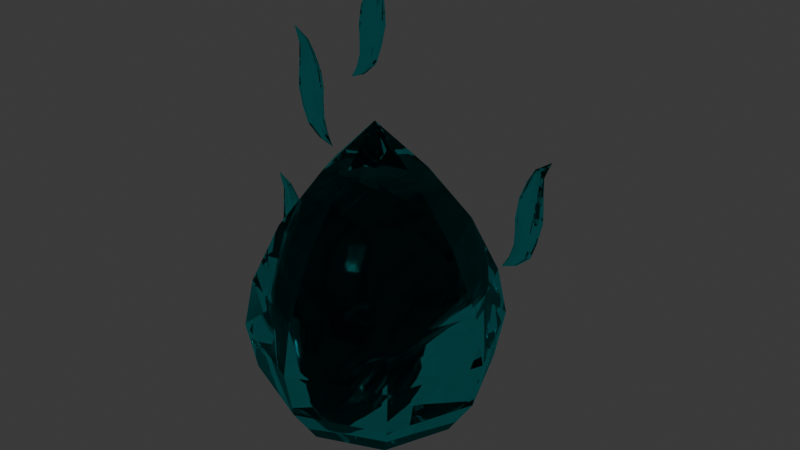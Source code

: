 # Source: Will-O-Wisp.blend  (saved by Blender 4.1.23; exported with 4.5.12 LTS)
import bpy
from mathutils import Matrix  # noqa: F401  (used for matrix-valued properties, if any)

bpy.ops.wm.read_factory_settings(use_empty=True)
scene = bpy.context.scene
scene.name = 'Scene'

# ---- collections
col_collection = bpy.data.collections.new('Collection'); scene.collection.children.link(col_collection)

# ---- materials (node trees are filled in below, after node groups)
mat_wisp = bpy.data.materials.new('Wisp')
mat_wisp.use_transparent_shadow = False
mat_material = bpy.data.materials.new('Material')
mat_material.alpha_threshold = 0.0
mat_material.use_transparent_shadow = False
mat_material.roughness = 0.5
mat_material.line_color = (0.0, 0.0, 0.0, 1.0)

# ---- material node trees
mat_wisp.use_nodes = True; mat_wisp.node_tree.nodes.clear()
_N = mat_wisp.node_tree.nodes; _L = mat_wisp.node_tree.links
n0 = _N.new('ShaderNodeOutputMaterial'); n0.name = 'Material Output'; n0.location = (300, 300)
n1 = _N.new('ShaderNodeBsdfGlass'); n1.name = 'Glass BSDF'; n1.location = (10, 300)
n1.inputs[0].default_value = (0.005244, 0.9902, 1.0, 1.0)
_L.new(n1.outputs[0], n0.inputs[0])
n0.is_active_output = True
mat_material.use_nodes = True; mat_material.node_tree.nodes.clear()
_N = mat_material.node_tree.nodes; _L = mat_material.node_tree.links
n0 = _N.new('ShaderNodeOutputMaterial'); n0.name = 'Material Output'; n0.location = (300, 300)
n1 = _N.new('ShaderNodeBsdfPrincipled'); n1.name = 'Principled BSDF'; n1.location = (10, 300)
n1.inputs[0].default_value = (0.02158, 0.02158, 0.02158, 1.0)
n1.inputs[1].default_value = 1.0
n1.inputs[2].default_value = 0.1697
n1.inputs[3].default_value = 1.45
_L.new(n1.outputs[0], n0.inputs[0])
n0.is_active_output = True

# ---- world
world_world = bpy.data.worlds.new('World'); scene.world = world_world
world_world.use_nodes = True; world_world.node_tree.nodes.clear()
_N = world_world.node_tree.nodes; _L = world_world.node_tree.links
n0 = _N.new('ShaderNodeOutputWorld'); n0.name = 'World Output'; n0.location = (300, 300)
n1 = _N.new('ShaderNodeBackground'); n1.name = 'Background'; n1.location = (10, 300)
n1.inputs[0].default_value = (0.05088, 0.05088, 0.05088, 1.0)
_L.new(n1.outputs[0], n0.inputs[0])
n0.is_active_output = True
world_world.color = (0.05088, 0.05088, 0.05088)
world_world.use_sun_shadow = False
world_world.sun_shadow_jitter_overblur = 0.0

# ---- meshes
me_sphere = bpy.data.meshes.new('Sphere')
me_sphere.from_pydata([(0.2706, 0.2706, 1.25), (0.5, 0.5, 0.8324), (0.6533, 0.6533, 0.3827), (0.7071, 0.7071, 0.0), (0.6533, 0.6533, -0.3827), (0.5, 0.5, -0.7071), (0.2706, 0.2706, -0.9239), (0.3827, 0.0, 1.25), (0.7071, 0.0, 0.8324), (0.9239, 0.0, 0.3827), (1.0, 0.0, 0.0), (0.9239, 0.0, -0.3827), (0.7071, 0.0, -0.7071), (0.3827, 0.0, -0.9239), (0.2706, -0.2706, 1.25), (0.5, -0.5, 0.8324), (0.6533, -0.6533, 0.3827), (0.7071, -0.7071, 0.0), (0.6533, -0.6533, -0.3827), (0.5, -0.5, -0.7071), (0.2706, -0.2706, -0.9239), (0.0, -0.3827, 1.25), (0.0, -0.7071, 0.8324), (0.0, -0.9239, 0.3827), (0.0, -1.0, 0.0), (0.0, -0.9239, -0.3827), (0.0, -0.7071, -0.7071), (0.0, -0.3827, -0.9239), (-0.2706, -0.2706, 1.25), (-0.5, -0.5, 0.8324), (-0.6533, -0.6533, 0.3827), (-0.7071, -0.7071, 0.0), (-0.6533, -0.6533, -0.3827), (-0.5, -0.5, -0.7071), (-0.2706, -0.2706, -0.9239), (-0.3827, 0.0, 1.25), (-0.7071, 0.0, 0.8324), (-0.9239, 0.0, 0.3827), (-1.0, 0.0, 0.0), (-0.9239, 0.0, -0.3827), (-0.7071, 0.0, -0.7071), (-0.3827, 0.0, -0.9239), (-0.2706, 0.2706, 1.25), (-0.5, 0.5, 0.8324), (-0.6533, 0.6533, 0.3827), (-0.7071, 0.7071, 0.0), (-0.6533, 0.6533, -0.3827), (-0.5, 0.5, -0.7071), (-0.2706, 0.2706, -0.9239), (0.0, 0.0, -1.0), (0.0, 0.0, 1.624), (0.0, 0.3827, 1.25), (0.0, 0.7071, 0.8324), (0.0, 0.9239, 0.3827), (0.0, 1.0, 0.0), (0.0, 0.9239, -0.3827), (0.0, 0.7071, -0.7071), (0.0, 0.3827, -0.9239)], [], [(56, 55, 4, 5), (54, 53, 2, 3), (52, 51, 0, 1), (57, 56, 5, 6), (55, 54, 3, 4), (53, 52, 1, 2), (51, 50, 0), (49, 57, 6), (6, 5, 12, 13), (4, 3, 10, 11), (2, 1, 8, 9), (0, 50, 7), (49, 6, 13), (5, 4, 11, 12), (3, 2, 9, 10), (1, 0, 7, 8), (9, 8, 15, 16), (7, 50, 14), (49, 13, 20), (12, 11, 18, 19), (10, 9, 16, 17), (8, 7, 14, 15), (13, 12, 19, 20), (11, 10, 17, 18), (49, 20, 27), (19, 18, 25, 26), (17, 16, 23, 24), (15, 14, 21, 22), (20, 19, 26, 27), (18, 17, 24, 25), (16, 15, 22, 23), (14, 50, 21), (22, 21, 28, 29), (27, 26, 33, 34), (25, 24, 31, 32), (23, 22, 29, 30), (21, 50, 28), (49, 27, 34), (26, 25, 32, 33), (24, 23, 30, 31), (34, 33, 40, 41), (32, 31, 38, 39), (30, 29, 36, 37), (28, 50, 35), (49, 34, 41), (33, 32, 39, 40), (31, 30, 37, 38), (29, 28, 35, 36), (35, 50, 42), (49, 41, 48), (40, 39, 46, 47), (38, 37, 44, 45), (36, 35, 42, 43), (41, 40, 47, 48), (39, 38, 45, 46), (37, 36, 43, 44), (47, 46, 55, 56), (45, 44, 53, 54), (43, 42, 51, 52), (48, 47, 56, 57), (46, 45, 54, 55), (44, 43, 52, 53), (42, 50, 51), (49, 48, 57)])
_uv = me_sphere.uv_layers.new(name='UVMap')
_uv.uv.foreach_set('vector', [0.75, 0.25, 0.75, 0.375, 0.625, 0.375, 0.625, 0.25, 0.75, 0.5, 0.75, 0.625, 0.625, 0.625, 0.625, 0.5, 0.75, 0.75, 0.75, 0.875, 0.625, 0.875, 0.625, 0.75, 0.75, 0.125, 0.75, 0.25, 0.625, 0.25, 0.625, 0.125, 0.75, 0.375, 0.75, 0.5, 0.625, 0.5, 0.625, 0.375, 0.75, 0.625, 0.75, 0.75, 0.625, 0.75, 0.625, 0.625, 0.75, 0.875, 0.6875, 1.0, 0.625, 0.875, 0.6875, 0.0, 0.75, 0.125, 0.625, 0.125, 0.625, 0.125, 0.625, 0.25, 0.5, 0.25, 0.5, 0.125, 0.625, 0.375, 0.625, 0.5, 0.5, 0.5, 0.5, 0.375, 0.625, 0.625, 0.625, 0.75, 0.5, 0.75, 0.5, 0.625, 0.625, 0.875, 0.5625, 1.0, 0.5, 0.875, 0.5625, 0.0, 0.625, 0.125, 0.5, 0.125, 0.625, 0.25, 0.625, 0.375, 0.5, 0.375, 0.5, 0.25, 0.625, 0.5, 0.625, 0.625, 0.5, 0.625, 0.5, 0.5, 0.625, 0.75, 0.625, 0.875, 0.5, 0.875, 0.5, 0.75, 0.5, 0.625, 0.5, 0.75, 0.375, 0.75, 0.375, 0.625, 0.5, 0.875, 0.4375, 1.0, 0.375, 0.875, 0.4375, 0.0, 0.5, 0.125, 0.375, 0.125, 0.5, 0.25, 0.5, 0.375, 0.375, 0.375, 0.375, 0.25, 0.5, 0.5, 0.5, 0.625, 0.375, 0.625, 0.375, 0.5, 0.5, 0.75, 0.5, 0.875, 0.375, 0.875, 0.375, 0.75, 0.5, 0.125, 0.5, 0.25, 0.375, 0.25, 0.375, 0.125, 0.5, 0.375, 0.5, 0.5, 0.375, 0.5, 0.375, 0.375, 0.3125, 0.0, 0.375, 0.125, 0.25, 0.125, 0.375, 0.25, 0.375, 0.375, 0.25, 0.375, 0.25, 0.25, 0.375, 0.5, 0.375, 0.625, 0.25, 0.625, 0.25, 0.5, 0.375, 0.75, 0.375, 0.875, 0.25, 0.875, 0.25, 0.75, 0.375, 0.125, 0.375, 0.25, 0.25, 0.25, 0.25, 0.125, 0.375, 0.375, 0.375, 0.5, 0.25, 0.5, 0.25, 0.375, 0.375, 0.625, 0.375, 0.75, 0.25, 0.75, 0.25, 0.625, 0.375, 0.875, 0.3125, 1.0, 0.25, 0.875, 0.25, 0.75, 0.25, 0.875, 0.125, 0.875, 0.125, 0.75, 0.25, 0.125, 0.25, 0.25, 0.125, 0.25, 0.125, 0.125, 0.25, 0.375, 0.25, 0.5, 0.125, 0.5, 0.125, 0.375, 0.25, 0.625, 0.25, 0.75, 0.125, 0.75, 0.125, 0.625, 0.25, 0.875, 0.1875, 1.0, 0.125, 0.875, 0.1875, 0.0, 0.25, 0.125, 0.125, 0.125, 0.25, 0.25, 0.25, 0.375, 0.125, 0.375, 0.125, 0.25, 0.25, 0.5, 0.25, 0.625, 0.125, 0.625, 0.125, 0.5, 0.125, 0.125, 0.125, 0.25, 0.0, 0.25, 0.0, 0.125, 0.125, 0.375, 0.125, 0.5, 0.0, 0.5, 0.0, 0.375, 0.125, 0.625, 0.125, 0.75, 0.0, 0.75, 0.0, 0.625, 0.125, 0.875, 0.0625, 1.0, 0.0, 0.875, 0.0625, 0.0, 0.125, 0.125, 0.0, 0.125, 0.125, 0.25, 0.125, 0.375, 0.0, 0.375, 0.0, 0.25, 0.125, 0.5, 0.125, 0.625, 0.0, 0.625, 0.0, 0.5, 0.125, 0.75, 0.125, 0.875, 0.0, 0.875, 0.0, 0.75, 1.0, 0.875, 0.9375, 1.0, 0.875, 0.875, 0.9375, 0.0, 1.0, 0.125, 0.875, 0.125, 1.0, 0.25, 1.0, 0.375, 0.875, 0.375, 0.875, 0.25, 1.0, 0.5, 1.0, 0.625, 0.875, 0.625, 0.875, 0.5, 1.0, 0.75, 1.0, 0.875, 0.875, 0.875, 0.875, 0.75, 1.0, 0.125, 1.0, 0.25, 0.875, 0.25, 0.875, 0.125, 1.0, 0.375, 1.0, 0.5, 0.875, 0.5, 0.875, 0.375, 1.0, 0.625, 1.0, 0.75, 0.875, 0.75, 0.875, 0.625, 0.875, 0.25, 0.875, 0.375, 0.75, 0.375, 0.75, 0.25, 0.875, 0.5, 0.875, 0.625, 0.75, 0.625, 0.75, 0.5, 0.875, 0.75, 0.875, 0.875, 0.75, 0.875, 0.75, 0.75, 0.875, 0.125, 0.875, 0.25, 0.75, 0.25, 0.75, 0.125, 0.875, 0.375, 0.875, 0.5, 0.75, 0.5, 0.75, 0.375, 0.875, 0.625, 0.875, 0.75, 0.75, 0.75, 0.75, 0.625, 0.875, 0.875, 0.8125, 1.0, 0.75, 0.875, 0.8125, 0.0, 0.875, 0.125, 0.75, 0.125])
me_sphere.materials.append(mat_wisp)
me_sphere.update()
me_sphere_001 = bpy.data.meshes.new('Sphere.001')
me_sphere_001.from_pydata([(0.7728, 0.2706, 1.192), (0.7074, 0.5, 0.7224), (0.6952, 0.6533, 0.3063), (0.7071, 0.7071, 0.0), (0.4231, 0.6533, -0.5116), (0.07724, 0.5, -0.9666), (-0.8162, 0.2706, -1.314), (0.8662, 0.0, 1.168), (0.8777, 0.0, 0.6769), (0.9531, 0.0, 0.2746), (1.0, 0.0, 0.0), (0.6558, 0.0, -0.565), (0.2588, 0.0, -1.005), (-0.7277, 0.0, -1.341), (0.7728, -0.2706, 1.192), (0.7074, -0.5, 0.7224), (0.6952, -0.6533, 0.3063), (0.7071, -0.7071, 0.0), (0.4231, -0.6533, -0.5116), (0.07724, -0.5, -0.9666), (-0.8162, -0.2706, -1.314), (0.5472, -0.3827, 1.25), (0.2961, -0.7071, 0.8324), (0.07253, -0.9239, 0.3827), (0.0, -1.0, 0.0), (-0.1386, -0.9239, -0.3827), (-0.3611, -0.7071, -0.8737), (-1.03, -0.3827, -1.25), (0.3216, -0.2706, 1.308), (-0.1152, -0.5, 0.9423), (-0.5501, -0.6533, 0.4591), (-0.7071, -0.7071, 0.0), (-0.7003, -0.6533, -0.2538), (-0.7995, -0.5, -0.7807), (-1.244, -0.2706, -1.186), (0.2282, 0.0, 1.332), (-0.2856, 0.0, 0.9878), (-0.808, 0.0, 0.4908), (-1.0, 0.0, 0.0), (-0.933, 0.0, -0.2004), (-0.9811, 0.0, -0.7422), (-1.332, 0.0, -1.16), (0.3216, 0.2706, 1.308), (-0.1152, 0.5, 0.9423), (-0.5501, 0.6533, 0.4591), (-0.7071, 0.7071, 0.0), (-0.7003, 0.6533, -0.2538), (-0.7995, 0.5, -0.7807), (-1.244, 0.2706, -1.186), (-1.856, 0.0, -1.502), (1.361, 0.0, 1.624), (0.5472, 0.3827, 1.25), (0.2961, 0.7071, 0.8324), (0.07253, 0.9239, 0.3827), (0.0, 1.0, 0.0), (-0.1386, 0.9239, -0.3827), (-0.3611, 0.7071, -0.8737), (-1.03, 0.3827, -1.25)], [], [(56, 55, 4, 5), (54, 53, 2, 3), (52, 51, 0, 1), (57, 56, 5, 6), (55, 54, 3, 4), (53, 52, 1, 2), (51, 50, 0), (49, 57, 6), (6, 5, 12, 13), (4, 3, 10, 11), (2, 1, 8, 9), (0, 50, 7), (49, 6, 13), (5, 4, 11, 12), (3, 2, 9, 10), (1, 0, 7, 8), (9, 8, 15, 16), (7, 50, 14), (49, 13, 20), (12, 11, 18, 19), (10, 9, 16, 17), (8, 7, 14, 15), (13, 12, 19, 20), (11, 10, 17, 18), (49, 20, 27), (19, 18, 25, 26), (17, 16, 23, 24), (15, 14, 21, 22), (20, 19, 26, 27), (18, 17, 24, 25), (16, 15, 22, 23), (14, 50, 21), (22, 21, 28, 29), (27, 26, 33, 34), (25, 24, 31, 32), (23, 22, 29, 30), (21, 50, 28), (49, 27, 34), (26, 25, 32, 33), (24, 23, 30, 31), (34, 33, 40, 41), (32, 31, 38, 39), (30, 29, 36, 37), (28, 50, 35), (49, 34, 41), (33, 32, 39, 40), (31, 30, 37, 38), (29, 28, 35, 36), (35, 50, 42), (49, 41, 48), (40, 39, 46, 47), (38, 37, 44, 45), (36, 35, 42, 43), (41, 40, 47, 48), (39, 38, 45, 46), (37, 36, 43, 44), (47, 46, 55, 56), (45, 44, 53, 54), (43, 42, 51, 52), (48, 47, 56, 57), (46, 45, 54, 55), (44, 43, 52, 53), (42, 50, 51), (49, 48, 57)])
_uv = me_sphere_001.uv_layers.new(name='UVMap')
_uv.uv.foreach_set('vector', [0.75, 0.25, 0.75, 0.375, 0.625, 0.375, 0.625, 0.25, 0.75, 0.5, 0.75, 0.625, 0.625, 0.625, 0.625, 0.5, 0.75, 0.75, 0.75, 0.875, 0.625, 0.875, 0.625, 0.75, 0.75, 0.125, 0.75, 0.25, 0.625, 0.25, 0.625, 0.125, 0.75, 0.375, 0.75, 0.5, 0.625, 0.5, 0.625, 0.375, 0.75, 0.625, 0.75, 0.75, 0.625, 0.75, 0.625, 0.625, 0.75, 0.875, 0.6875, 1.0, 0.625, 0.875, 0.6875, 0.0, 0.75, 0.125, 0.625, 0.125, 0.625, 0.125, 0.625, 0.25, 0.5, 0.25, 0.5, 0.125, 0.625, 0.375, 0.625, 0.5, 0.5, 0.5, 0.5, 0.375, 0.625, 0.625, 0.625, 0.75, 0.5, 0.75, 0.5, 0.625, 0.625, 0.875, 0.5625, 1.0, 0.5, 0.875, 0.5625, 0.0, 0.625, 0.125, 0.5, 0.125, 0.625, 0.25, 0.625, 0.375, 0.5, 0.375, 0.5, 0.25, 0.625, 0.5, 0.625, 0.625, 0.5, 0.625, 0.5, 0.5, 0.625, 0.75, 0.625, 0.875, 0.5, 0.875, 0.5, 0.75, 0.5, 0.625, 0.5, 0.75, 0.375, 0.75, 0.375, 0.625, 0.5, 0.875, 0.4375, 1.0, 0.375, 0.875, 0.4375, 0.0, 0.5, 0.125, 0.375, 0.125, 0.5, 0.25, 0.5, 0.375, 0.375, 0.375, 0.375, 0.25, 0.5, 0.5, 0.5, 0.625, 0.375, 0.625, 0.375, 0.5, 0.5, 0.75, 0.5, 0.875, 0.375, 0.875, 0.375, 0.75, 0.5, 0.125, 0.5, 0.25, 0.375, 0.25, 0.375, 0.125, 0.5, 0.375, 0.5, 0.5, 0.375, 0.5, 0.375, 0.375, 0.3125, 0.0, 0.375, 0.125, 0.25, 0.125, 0.375, 0.25, 0.375, 0.375, 0.25, 0.375, 0.25, 0.25, 0.375, 0.5, 0.375, 0.625, 0.25, 0.625, 0.25, 0.5, 0.375, 0.75, 0.375, 0.875, 0.25, 0.875, 0.25, 0.75, 0.375, 0.125, 0.375, 0.25, 0.25, 0.25, 0.25, 0.125, 0.375, 0.375, 0.375, 0.5, 0.25, 0.5, 0.25, 0.375, 0.375, 0.625, 0.375, 0.75, 0.25, 0.75, 0.25, 0.625, 0.375, 0.875, 0.3125, 1.0, 0.25, 0.875, 0.25, 0.75, 0.25, 0.875, 0.125, 0.875, 0.125, 0.75, 0.25, 0.125, 0.25, 0.25, 0.125, 0.25, 0.125, 0.125, 0.25, 0.375, 0.25, 0.5, 0.125, 0.5, 0.125, 0.375, 0.25, 0.625, 0.25, 0.75, 0.125, 0.75, 0.125, 0.625, 0.25, 0.875, 0.1875, 1.0, 0.125, 0.875, 0.1875, 0.0, 0.25, 0.125, 0.125, 0.125, 0.25, 0.25, 0.25, 0.375, 0.125, 0.375, 0.125, 0.25, 0.25, 0.5, 0.25, 0.625, 0.125, 0.625, 0.125, 0.5, 0.125, 0.125, 0.125, 0.25, 0.0, 0.25, 0.0, 0.125, 0.125, 0.375, 0.125, 0.5, 0.0, 0.5, 0.0, 0.375, 0.125, 0.625, 0.125, 0.75, 0.0, 0.75, 0.0, 0.625, 0.125, 0.875, 0.0625, 1.0, 0.0, 0.875, 0.0625, 0.0, 0.125, 0.125, 0.0, 0.125, 0.125, 0.25, 0.125, 0.375, 0.0, 0.375, 0.0, 0.25, 0.125, 0.5, 0.125, 0.625, 0.0, 0.625, 0.0, 0.5, 0.125, 0.75, 0.125, 0.875, 0.0, 0.875, 0.0, 0.75, 1.0, 0.875, 0.9375, 1.0, 0.875, 0.875, 0.9375, 0.0, 1.0, 0.125, 0.875, 0.125, 1.0, 0.25, 1.0, 0.375, 0.875, 0.375, 0.875, 0.25, 1.0, 0.5, 1.0, 0.625, 0.875, 0.625, 0.875, 0.5, 1.0, 0.75, 1.0, 0.875, 0.875, 0.875, 0.875, 0.75, 1.0, 0.125, 1.0, 0.25, 0.875, 0.25, 0.875, 0.125, 1.0, 0.375, 1.0, 0.5, 0.875, 0.5, 0.875, 0.375, 1.0, 0.625, 1.0, 0.75, 0.875, 0.75, 0.875, 0.625, 0.875, 0.25, 0.875, 0.375, 0.75, 0.375, 0.75, 0.25, 0.875, 0.5, 0.875, 0.625, 0.75, 0.625, 0.75, 0.5, 0.875, 0.75, 0.875, 0.875, 0.75, 0.875, 0.75, 0.75, 0.875, 0.125, 0.875, 0.25, 0.75, 0.25, 0.75, 0.125, 0.875, 0.375, 0.875, 0.5, 0.75, 0.5, 0.75, 0.375, 0.875, 0.625, 0.875, 0.75, 0.75, 0.75, 0.75, 0.625, 0.875, 0.875, 0.8125, 1.0, 0.75, 0.875, 0.8125, 0.0, 0.875, 0.125, 0.75, 0.125])
me_sphere_001.materials.append(mat_wisp)
me_sphere_001.update()
me_sphere_002 = bpy.data.meshes.new('Sphere.002')
me_sphere_002.from_pydata([(0.7728, 0.2706, 1.192), (0.7074, 0.5, 0.7224), (0.6952, 0.6533, 0.3063), (0.7071, 0.7071, 0.0), (0.4231, 0.6533, -0.5116), (0.07724, 0.5, -0.9666), (-0.8162, 0.2706, -1.314), (0.8662, 0.0, 1.168), (0.8777, 0.0, 0.6769), (0.9531, 0.0, 0.2746), (1.0, 0.0, 0.0), (0.6558, 0.0, -0.565), (0.2588, 0.0, -1.005), (-0.7277, 0.0, -1.341), (0.7728, -0.2706, 1.192), (0.7074, -0.5, 0.7224), (0.6952, -0.6533, 0.3063), (0.7071, -0.7071, 0.0), (0.4231, -0.6533, -0.5116), (0.07724, -0.5, -0.9666), (-0.8162, -0.2706, -1.314), (0.5472, -0.3827, 1.25), (0.2961, -0.7071, 0.8324), (0.07253, -0.9239, 0.3827), (0.0, -1.0, 0.0), (-0.1386, -0.9239, -0.3827), (-0.3611, -0.7071, -0.8737), (-1.03, -0.3827, -1.25), (0.3216, -0.2706, 1.308), (-0.1152, -0.5, 0.9423), (-0.5501, -0.6533, 0.4591), (-0.7071, -0.7071, 0.0), (-0.7003, -0.6533, -0.2538), (-0.7995, -0.5, -0.7807), (-1.244, -0.2706, -1.186), (0.2282, 0.0, 1.332), (-0.2856, 0.0, 0.9878), (-0.808, 0.0, 0.4908), (-1.0, 0.0, 0.0), (-0.933, 0.0, -0.2004), (-0.9811, 0.0, -0.7422), (-1.332, 0.0, -1.16), (0.3216, 0.2706, 1.308), (-0.1152, 0.5, 0.9423), (-0.5501, 0.6533, 0.4591), (-0.7071, 0.7071, 0.0), (-0.7003, 0.6533, -0.2538), (-0.7995, 0.5, -0.7807), (-1.244, 0.2706, -1.186), (-1.856, 0.0, -1.502), (1.361, 0.0, 1.624), (0.5472, 0.3827, 1.25), (0.2961, 0.7071, 0.8324), (0.07253, 0.9239, 0.3827), (0.0, 1.0, 0.0), (-0.1386, 0.9239, -0.3827), (-0.3611, 0.7071, -0.8737), (-1.03, 0.3827, -1.25)], [], [(56, 55, 4, 5), (54, 53, 2, 3), (52, 51, 0, 1), (57, 56, 5, 6), (55, 54, 3, 4), (53, 52, 1, 2), (51, 50, 0), (49, 57, 6), (6, 5, 12, 13), (4, 3, 10, 11), (2, 1, 8, 9), (0, 50, 7), (49, 6, 13), (5, 4, 11, 12), (3, 2, 9, 10), (1, 0, 7, 8), (9, 8, 15, 16), (7, 50, 14), (49, 13, 20), (12, 11, 18, 19), (10, 9, 16, 17), (8, 7, 14, 15), (13, 12, 19, 20), (11, 10, 17, 18), (49, 20, 27), (19, 18, 25, 26), (17, 16, 23, 24), (15, 14, 21, 22), (20, 19, 26, 27), (18, 17, 24, 25), (16, 15, 22, 23), (14, 50, 21), (22, 21, 28, 29), (27, 26, 33, 34), (25, 24, 31, 32), (23, 22, 29, 30), (21, 50, 28), (49, 27, 34), (26, 25, 32, 33), (24, 23, 30, 31), (34, 33, 40, 41), (32, 31, 38, 39), (30, 29, 36, 37), (28, 50, 35), (49, 34, 41), (33, 32, 39, 40), (31, 30, 37, 38), (29, 28, 35, 36), (35, 50, 42), (49, 41, 48), (40, 39, 46, 47), (38, 37, 44, 45), (36, 35, 42, 43), (41, 40, 47, 48), (39, 38, 45, 46), (37, 36, 43, 44), (47, 46, 55, 56), (45, 44, 53, 54), (43, 42, 51, 52), (48, 47, 56, 57), (46, 45, 54, 55), (44, 43, 52, 53), (42, 50, 51), (49, 48, 57)])
_uv = me_sphere_002.uv_layers.new(name='UVMap')
_uv.uv.foreach_set('vector', [0.75, 0.25, 0.75, 0.375, 0.625, 0.375, 0.625, 0.25, 0.75, 0.5, 0.75, 0.625, 0.625, 0.625, 0.625, 0.5, 0.75, 0.75, 0.75, 0.875, 0.625, 0.875, 0.625, 0.75, 0.75, 0.125, 0.75, 0.25, 0.625, 0.25, 0.625, 0.125, 0.75, 0.375, 0.75, 0.5, 0.625, 0.5, 0.625, 0.375, 0.75, 0.625, 0.75, 0.75, 0.625, 0.75, 0.625, 0.625, 0.75, 0.875, 0.6875, 1.0, 0.625, 0.875, 0.6875, 0.0, 0.75, 0.125, 0.625, 0.125, 0.625, 0.125, 0.625, 0.25, 0.5, 0.25, 0.5, 0.125, 0.625, 0.375, 0.625, 0.5, 0.5, 0.5, 0.5, 0.375, 0.625, 0.625, 0.625, 0.75, 0.5, 0.75, 0.5, 0.625, 0.625, 0.875, 0.5625, 1.0, 0.5, 0.875, 0.5625, 0.0, 0.625, 0.125, 0.5, 0.125, 0.625, 0.25, 0.625, 0.375, 0.5, 0.375, 0.5, 0.25, 0.625, 0.5, 0.625, 0.625, 0.5, 0.625, 0.5, 0.5, 0.625, 0.75, 0.625, 0.875, 0.5, 0.875, 0.5, 0.75, 0.5, 0.625, 0.5, 0.75, 0.375, 0.75, 0.375, 0.625, 0.5, 0.875, 0.4375, 1.0, 0.375, 0.875, 0.4375, 0.0, 0.5, 0.125, 0.375, 0.125, 0.5, 0.25, 0.5, 0.375, 0.375, 0.375, 0.375, 0.25, 0.5, 0.5, 0.5, 0.625, 0.375, 0.625, 0.375, 0.5, 0.5, 0.75, 0.5, 0.875, 0.375, 0.875, 0.375, 0.75, 0.5, 0.125, 0.5, 0.25, 0.375, 0.25, 0.375, 0.125, 0.5, 0.375, 0.5, 0.5, 0.375, 0.5, 0.375, 0.375, 0.3125, 0.0, 0.375, 0.125, 0.25, 0.125, 0.375, 0.25, 0.375, 0.375, 0.25, 0.375, 0.25, 0.25, 0.375, 0.5, 0.375, 0.625, 0.25, 0.625, 0.25, 0.5, 0.375, 0.75, 0.375, 0.875, 0.25, 0.875, 0.25, 0.75, 0.375, 0.125, 0.375, 0.25, 0.25, 0.25, 0.25, 0.125, 0.375, 0.375, 0.375, 0.5, 0.25, 0.5, 0.25, 0.375, 0.375, 0.625, 0.375, 0.75, 0.25, 0.75, 0.25, 0.625, 0.375, 0.875, 0.3125, 1.0, 0.25, 0.875, 0.25, 0.75, 0.25, 0.875, 0.125, 0.875, 0.125, 0.75, 0.25, 0.125, 0.25, 0.25, 0.125, 0.25, 0.125, 0.125, 0.25, 0.375, 0.25, 0.5, 0.125, 0.5, 0.125, 0.375, 0.25, 0.625, 0.25, 0.75, 0.125, 0.75, 0.125, 0.625, 0.25, 0.875, 0.1875, 1.0, 0.125, 0.875, 0.1875, 0.0, 0.25, 0.125, 0.125, 0.125, 0.25, 0.25, 0.25, 0.375, 0.125, 0.375, 0.125, 0.25, 0.25, 0.5, 0.25, 0.625, 0.125, 0.625, 0.125, 0.5, 0.125, 0.125, 0.125, 0.25, 0.0, 0.25, 0.0, 0.125, 0.125, 0.375, 0.125, 0.5, 0.0, 0.5, 0.0, 0.375, 0.125, 0.625, 0.125, 0.75, 0.0, 0.75, 0.0, 0.625, 0.125, 0.875, 0.0625, 1.0, 0.0, 0.875, 0.0625, 0.0, 0.125, 0.125, 0.0, 0.125, 0.125, 0.25, 0.125, 0.375, 0.0, 0.375, 0.0, 0.25, 0.125, 0.5, 0.125, 0.625, 0.0, 0.625, 0.0, 0.5, 0.125, 0.75, 0.125, 0.875, 0.0, 0.875, 0.0, 0.75, 1.0, 0.875, 0.9375, 1.0, 0.875, 0.875, 0.9375, 0.0, 1.0, 0.125, 0.875, 0.125, 1.0, 0.25, 1.0, 0.375, 0.875, 0.375, 0.875, 0.25, 1.0, 0.5, 1.0, 0.625, 0.875, 0.625, 0.875, 0.5, 1.0, 0.75, 1.0, 0.875, 0.875, 0.875, 0.875, 0.75, 1.0, 0.125, 1.0, 0.25, 0.875, 0.25, 0.875, 0.125, 1.0, 0.375, 1.0, 0.5, 0.875, 0.5, 0.875, 0.375, 1.0, 0.625, 1.0, 0.75, 0.875, 0.75, 0.875, 0.625, 0.875, 0.25, 0.875, 0.375, 0.75, 0.375, 0.75, 0.25, 0.875, 0.5, 0.875, 0.625, 0.75, 0.625, 0.75, 0.5, 0.875, 0.75, 0.875, 0.875, 0.75, 0.875, 0.75, 0.75, 0.875, 0.125, 0.875, 0.25, 0.75, 0.25, 0.75, 0.125, 0.875, 0.375, 0.875, 0.5, 0.75, 0.5, 0.75, 0.375, 0.875, 0.625, 0.875, 0.75, 0.75, 0.75, 0.75, 0.625, 0.875, 0.875, 0.8125, 1.0, 0.75, 0.875, 0.8125, 0.0, 0.875, 0.125, 0.75, 0.125])
me_sphere_002.materials.append(mat_wisp)
me_sphere_002.update()
me_sphere_003 = bpy.data.meshes.new('Sphere.003')
me_sphere_003.from_pydata([(0.7728, 0.2706, 1.192), (0.7074, 0.5, 0.7224), (0.6952, 0.6533, 0.3063), (0.7071, 0.7071, 0.0), (0.4231, 0.6533, -0.5116), (0.07724, 0.5, -0.9666), (-0.8162, 0.2706, -1.314), (0.8662, 0.0, 1.168), (0.8777, 0.0, 0.6769), (0.9531, 0.0, 0.2746), (1.0, 0.0, 0.0), (0.6558, 0.0, -0.565), (0.2588, 0.0, -1.005), (-0.7277, 0.0, -1.341), (0.7728, -0.2706, 1.192), (0.7074, -0.5, 0.7224), (0.6952, -0.6533, 0.3063), (0.7071, -0.7071, 0.0), (0.4231, -0.6533, -0.5116), (0.07724, -0.5, -0.9666), (-0.8162, -0.2706, -1.314), (0.5472, -0.3827, 1.25), (0.2961, -0.7071, 0.8324), (0.07253, -0.9239, 0.3827), (0.0, -1.0, 0.0), (-0.1386, -0.9239, -0.3827), (-0.3611, -0.7071, -0.8737), (-1.03, -0.3827, -1.25), (0.3216, -0.2706, 1.308), (-0.1152, -0.5, 0.9423), (-0.5501, -0.6533, 0.4591), (-0.7071, -0.7071, 0.0), (-0.7003, -0.6533, -0.2538), (-0.7995, -0.5, -0.7807), (-1.244, -0.2706, -1.186), (0.2282, 0.0, 1.332), (-0.2856, 0.0, 0.9878), (-0.808, 0.0, 0.4908), (-1.0, 0.0, 0.0), (-0.933, 0.0, -0.2004), (-0.9811, 0.0, -0.7422), (-1.332, 0.0, -1.16), (0.3216, 0.2706, 1.308), (-0.1152, 0.5, 0.9423), (-0.5501, 0.6533, 0.4591), (-0.7071, 0.7071, 0.0), (-0.7003, 0.6533, -0.2538), (-0.7995, 0.5, -0.7807), (-1.244, 0.2706, -1.186), (-1.856, 0.0, -1.502), (1.361, 0.0, 1.624), (0.5472, 0.3827, 1.25), (0.2961, 0.7071, 0.8324), (0.07253, 0.9239, 0.3827), (0.0, 1.0, 0.0), (-0.1386, 0.9239, -0.3827), (-0.3611, 0.7071, -0.8737), (-1.03, 0.3827, -1.25)], [], [(56, 55, 4, 5), (54, 53, 2, 3), (52, 51, 0, 1), (57, 56, 5, 6), (55, 54, 3, 4), (53, 52, 1, 2), (51, 50, 0), (49, 57, 6), (6, 5, 12, 13), (4, 3, 10, 11), (2, 1, 8, 9), (0, 50, 7), (49, 6, 13), (5, 4, 11, 12), (3, 2, 9, 10), (1, 0, 7, 8), (9, 8, 15, 16), (7, 50, 14), (49, 13, 20), (12, 11, 18, 19), (10, 9, 16, 17), (8, 7, 14, 15), (13, 12, 19, 20), (11, 10, 17, 18), (49, 20, 27), (19, 18, 25, 26), (17, 16, 23, 24), (15, 14, 21, 22), (20, 19, 26, 27), (18, 17, 24, 25), (16, 15, 22, 23), (14, 50, 21), (22, 21, 28, 29), (27, 26, 33, 34), (25, 24, 31, 32), (23, 22, 29, 30), (21, 50, 28), (49, 27, 34), (26, 25, 32, 33), (24, 23, 30, 31), (34, 33, 40, 41), (32, 31, 38, 39), (30, 29, 36, 37), (28, 50, 35), (49, 34, 41), (33, 32, 39, 40), (31, 30, 37, 38), (29, 28, 35, 36), (35, 50, 42), (49, 41, 48), (40, 39, 46, 47), (38, 37, 44, 45), (36, 35, 42, 43), (41, 40, 47, 48), (39, 38, 45, 46), (37, 36, 43, 44), (47, 46, 55, 56), (45, 44, 53, 54), (43, 42, 51, 52), (48, 47, 56, 57), (46, 45, 54, 55), (44, 43, 52, 53), (42, 50, 51), (49, 48, 57)])
_uv = me_sphere_003.uv_layers.new(name='UVMap')
_uv.uv.foreach_set('vector', [0.75, 0.25, 0.75, 0.375, 0.625, 0.375, 0.625, 0.25, 0.75, 0.5, 0.75, 0.625, 0.625, 0.625, 0.625, 0.5, 0.75, 0.75, 0.75, 0.875, 0.625, 0.875, 0.625, 0.75, 0.75, 0.125, 0.75, 0.25, 0.625, 0.25, 0.625, 0.125, 0.75, 0.375, 0.75, 0.5, 0.625, 0.5, 0.625, 0.375, 0.75, 0.625, 0.75, 0.75, 0.625, 0.75, 0.625, 0.625, 0.75, 0.875, 0.6875, 1.0, 0.625, 0.875, 0.6875, 0.0, 0.75, 0.125, 0.625, 0.125, 0.625, 0.125, 0.625, 0.25, 0.5, 0.25, 0.5, 0.125, 0.625, 0.375, 0.625, 0.5, 0.5, 0.5, 0.5, 0.375, 0.625, 0.625, 0.625, 0.75, 0.5, 0.75, 0.5, 0.625, 0.625, 0.875, 0.5625, 1.0, 0.5, 0.875, 0.5625, 0.0, 0.625, 0.125, 0.5, 0.125, 0.625, 0.25, 0.625, 0.375, 0.5, 0.375, 0.5, 0.25, 0.625, 0.5, 0.625, 0.625, 0.5, 0.625, 0.5, 0.5, 0.625, 0.75, 0.625, 0.875, 0.5, 0.875, 0.5, 0.75, 0.5, 0.625, 0.5, 0.75, 0.375, 0.75, 0.375, 0.625, 0.5, 0.875, 0.4375, 1.0, 0.375, 0.875, 0.4375, 0.0, 0.5, 0.125, 0.375, 0.125, 0.5, 0.25, 0.5, 0.375, 0.375, 0.375, 0.375, 0.25, 0.5, 0.5, 0.5, 0.625, 0.375, 0.625, 0.375, 0.5, 0.5, 0.75, 0.5, 0.875, 0.375, 0.875, 0.375, 0.75, 0.5, 0.125, 0.5, 0.25, 0.375, 0.25, 0.375, 0.125, 0.5, 0.375, 0.5, 0.5, 0.375, 0.5, 0.375, 0.375, 0.3125, 0.0, 0.375, 0.125, 0.25, 0.125, 0.375, 0.25, 0.375, 0.375, 0.25, 0.375, 0.25, 0.25, 0.375, 0.5, 0.375, 0.625, 0.25, 0.625, 0.25, 0.5, 0.375, 0.75, 0.375, 0.875, 0.25, 0.875, 0.25, 0.75, 0.375, 0.125, 0.375, 0.25, 0.25, 0.25, 0.25, 0.125, 0.375, 0.375, 0.375, 0.5, 0.25, 0.5, 0.25, 0.375, 0.375, 0.625, 0.375, 0.75, 0.25, 0.75, 0.25, 0.625, 0.375, 0.875, 0.3125, 1.0, 0.25, 0.875, 0.25, 0.75, 0.25, 0.875, 0.125, 0.875, 0.125, 0.75, 0.25, 0.125, 0.25, 0.25, 0.125, 0.25, 0.125, 0.125, 0.25, 0.375, 0.25, 0.5, 0.125, 0.5, 0.125, 0.375, 0.25, 0.625, 0.25, 0.75, 0.125, 0.75, 0.125, 0.625, 0.25, 0.875, 0.1875, 1.0, 0.125, 0.875, 0.1875, 0.0, 0.25, 0.125, 0.125, 0.125, 0.25, 0.25, 0.25, 0.375, 0.125, 0.375, 0.125, 0.25, 0.25, 0.5, 0.25, 0.625, 0.125, 0.625, 0.125, 0.5, 0.125, 0.125, 0.125, 0.25, 0.0, 0.25, 0.0, 0.125, 0.125, 0.375, 0.125, 0.5, 0.0, 0.5, 0.0, 0.375, 0.125, 0.625, 0.125, 0.75, 0.0, 0.75, 0.0, 0.625, 0.125, 0.875, 0.0625, 1.0, 0.0, 0.875, 0.0625, 0.0, 0.125, 0.125, 0.0, 0.125, 0.125, 0.25, 0.125, 0.375, 0.0, 0.375, 0.0, 0.25, 0.125, 0.5, 0.125, 0.625, 0.0, 0.625, 0.0, 0.5, 0.125, 0.75, 0.125, 0.875, 0.0, 0.875, 0.0, 0.75, 1.0, 0.875, 0.9375, 1.0, 0.875, 0.875, 0.9375, 0.0, 1.0, 0.125, 0.875, 0.125, 1.0, 0.25, 1.0, 0.375, 0.875, 0.375, 0.875, 0.25, 1.0, 0.5, 1.0, 0.625, 0.875, 0.625, 0.875, 0.5, 1.0, 0.75, 1.0, 0.875, 0.875, 0.875, 0.875, 0.75, 1.0, 0.125, 1.0, 0.25, 0.875, 0.25, 0.875, 0.125, 1.0, 0.375, 1.0, 0.5, 0.875, 0.5, 0.875, 0.375, 1.0, 0.625, 1.0, 0.75, 0.875, 0.75, 0.875, 0.625, 0.875, 0.25, 0.875, 0.375, 0.75, 0.375, 0.75, 0.25, 0.875, 0.5, 0.875, 0.625, 0.75, 0.625, 0.75, 0.5, 0.875, 0.75, 0.875, 0.875, 0.75, 0.875, 0.75, 0.75, 0.875, 0.125, 0.875, 0.25, 0.75, 0.25, 0.75, 0.125, 0.875, 0.375, 0.875, 0.5, 0.75, 0.5, 0.75, 0.375, 0.875, 0.625, 0.875, 0.75, 0.75, 0.75, 0.75, 0.625, 0.875, 0.875, 0.8125, 1.0, 0.75, 0.875, 0.8125, 0.0, 0.875, 0.125, 0.75, 0.125])
me_sphere_003.materials.append(mat_wisp)
me_sphere_003.update()
me_sphere_004 = bpy.data.meshes.new('Sphere.004')
me_sphere_004.from_pydata([(0.7728, 0.2706, 1.192), (0.7074, 0.5, 0.7224), (0.6952, 0.6533, 0.3063), (0.7071, 0.7071, 0.0), (0.4231, 0.6533, -0.5116), (0.07724, 0.5, -0.9666), (-0.8162, 0.2706, -1.314), (0.8662, 0.0, 1.168), (0.8777, 0.0, 0.6769), (0.9531, 0.0, 0.2746), (1.0, 0.0, 0.0), (0.6558, 0.0, -0.565), (0.2588, 0.0, -1.005), (-0.7277, 0.0, -1.341), (0.7728, -0.2706, 1.192), (0.7074, -0.5, 0.7224), (0.6952, -0.6533, 0.3063), (0.7071, -0.7071, 0.0), (0.4231, -0.6533, -0.5116), (0.07724, -0.5, -0.9666), (-0.8162, -0.2706, -1.314), (0.5472, -0.3827, 1.25), (0.2961, -0.7071, 0.8324), (0.07253, -0.9239, 0.3827), (0.0, -1.0, 0.0), (-0.1386, -0.9239, -0.3827), (-0.3611, -0.7071, -0.8737), (-1.03, -0.3827, -1.25), (0.3216, -0.2706, 1.308), (-0.1152, -0.5, 0.9423), (-0.5501, -0.6533, 0.4591), (-0.7071, -0.7071, 0.0), (-0.7003, -0.6533, -0.2538), (-0.7995, -0.5, -0.7807), (-1.244, -0.2706, -1.186), (0.2282, 0.0, 1.332), (-0.2856, 0.0, 0.9878), (-0.808, 0.0, 0.4908), (-1.0, 0.0, 0.0), (-0.933, 0.0, -0.2004), (-0.9811, 0.0, -0.7422), (-1.332, 0.0, -1.16), (0.3216, 0.2706, 1.308), (-0.1152, 0.5, 0.9423), (-0.5501, 0.6533, 0.4591), (-0.7071, 0.7071, 0.0), (-0.7003, 0.6533, -0.2538), (-0.7995, 0.5, -0.7807), (-1.244, 0.2706, -1.186), (-1.856, 0.0, -1.502), (1.361, 0.0, 1.624), (0.5472, 0.3827, 1.25), (0.2961, 0.7071, 0.8324), (0.07253, 0.9239, 0.3827), (0.0, 1.0, 0.0), (-0.1386, 0.9239, -0.3827), (-0.3611, 0.7071, -0.8737), (-1.03, 0.3827, -1.25)], [], [(56, 55, 4, 5), (54, 53, 2, 3), (52, 51, 0, 1), (57, 56, 5, 6), (55, 54, 3, 4), (53, 52, 1, 2), (51, 50, 0), (49, 57, 6), (6, 5, 12, 13), (4, 3, 10, 11), (2, 1, 8, 9), (0, 50, 7), (49, 6, 13), (5, 4, 11, 12), (3, 2, 9, 10), (1, 0, 7, 8), (9, 8, 15, 16), (7, 50, 14), (49, 13, 20), (12, 11, 18, 19), (10, 9, 16, 17), (8, 7, 14, 15), (13, 12, 19, 20), (11, 10, 17, 18), (49, 20, 27), (19, 18, 25, 26), (17, 16, 23, 24), (15, 14, 21, 22), (20, 19, 26, 27), (18, 17, 24, 25), (16, 15, 22, 23), (14, 50, 21), (22, 21, 28, 29), (27, 26, 33, 34), (25, 24, 31, 32), (23, 22, 29, 30), (21, 50, 28), (49, 27, 34), (26, 25, 32, 33), (24, 23, 30, 31), (34, 33, 40, 41), (32, 31, 38, 39), (30, 29, 36, 37), (28, 50, 35), (49, 34, 41), (33, 32, 39, 40), (31, 30, 37, 38), (29, 28, 35, 36), (35, 50, 42), (49, 41, 48), (40, 39, 46, 47), (38, 37, 44, 45), (36, 35, 42, 43), (41, 40, 47, 48), (39, 38, 45, 46), (37, 36, 43, 44), (47, 46, 55, 56), (45, 44, 53, 54), (43, 42, 51, 52), (48, 47, 56, 57), (46, 45, 54, 55), (44, 43, 52, 53), (42, 50, 51), (49, 48, 57)])
_uv = me_sphere_004.uv_layers.new(name='UVMap')
_uv.uv.foreach_set('vector', [0.75, 0.25, 0.75, 0.375, 0.625, 0.375, 0.625, 0.25, 0.75, 0.5, 0.75, 0.625, 0.625, 0.625, 0.625, 0.5, 0.75, 0.75, 0.75, 0.875, 0.625, 0.875, 0.625, 0.75, 0.75, 0.125, 0.75, 0.25, 0.625, 0.25, 0.625, 0.125, 0.75, 0.375, 0.75, 0.5, 0.625, 0.5, 0.625, 0.375, 0.75, 0.625, 0.75, 0.75, 0.625, 0.75, 0.625, 0.625, 0.75, 0.875, 0.6875, 1.0, 0.625, 0.875, 0.6875, 0.0, 0.75, 0.125, 0.625, 0.125, 0.625, 0.125, 0.625, 0.25, 0.5, 0.25, 0.5, 0.125, 0.625, 0.375, 0.625, 0.5, 0.5, 0.5, 0.5, 0.375, 0.625, 0.625, 0.625, 0.75, 0.5, 0.75, 0.5, 0.625, 0.625, 0.875, 0.5625, 1.0, 0.5, 0.875, 0.5625, 0.0, 0.625, 0.125, 0.5, 0.125, 0.625, 0.25, 0.625, 0.375, 0.5, 0.375, 0.5, 0.25, 0.625, 0.5, 0.625, 0.625, 0.5, 0.625, 0.5, 0.5, 0.625, 0.75, 0.625, 0.875, 0.5, 0.875, 0.5, 0.75, 0.5, 0.625, 0.5, 0.75, 0.375, 0.75, 0.375, 0.625, 0.5, 0.875, 0.4375, 1.0, 0.375, 0.875, 0.4375, 0.0, 0.5, 0.125, 0.375, 0.125, 0.5, 0.25, 0.5, 0.375, 0.375, 0.375, 0.375, 0.25, 0.5, 0.5, 0.5, 0.625, 0.375, 0.625, 0.375, 0.5, 0.5, 0.75, 0.5, 0.875, 0.375, 0.875, 0.375, 0.75, 0.5, 0.125, 0.5, 0.25, 0.375, 0.25, 0.375, 0.125, 0.5, 0.375, 0.5, 0.5, 0.375, 0.5, 0.375, 0.375, 0.3125, 0.0, 0.375, 0.125, 0.25, 0.125, 0.375, 0.25, 0.375, 0.375, 0.25, 0.375, 0.25, 0.25, 0.375, 0.5, 0.375, 0.625, 0.25, 0.625, 0.25, 0.5, 0.375, 0.75, 0.375, 0.875, 0.25, 0.875, 0.25, 0.75, 0.375, 0.125, 0.375, 0.25, 0.25, 0.25, 0.25, 0.125, 0.375, 0.375, 0.375, 0.5, 0.25, 0.5, 0.25, 0.375, 0.375, 0.625, 0.375, 0.75, 0.25, 0.75, 0.25, 0.625, 0.375, 0.875, 0.3125, 1.0, 0.25, 0.875, 0.25, 0.75, 0.25, 0.875, 0.125, 0.875, 0.125, 0.75, 0.25, 0.125, 0.25, 0.25, 0.125, 0.25, 0.125, 0.125, 0.25, 0.375, 0.25, 0.5, 0.125, 0.5, 0.125, 0.375, 0.25, 0.625, 0.25, 0.75, 0.125, 0.75, 0.125, 0.625, 0.25, 0.875, 0.1875, 1.0, 0.125, 0.875, 0.1875, 0.0, 0.25, 0.125, 0.125, 0.125, 0.25, 0.25, 0.25, 0.375, 0.125, 0.375, 0.125, 0.25, 0.25, 0.5, 0.25, 0.625, 0.125, 0.625, 0.125, 0.5, 0.125, 0.125, 0.125, 0.25, 0.0, 0.25, 0.0, 0.125, 0.125, 0.375, 0.125, 0.5, 0.0, 0.5, 0.0, 0.375, 0.125, 0.625, 0.125, 0.75, 0.0, 0.75, 0.0, 0.625, 0.125, 0.875, 0.0625, 1.0, 0.0, 0.875, 0.0625, 0.0, 0.125, 0.125, 0.0, 0.125, 0.125, 0.25, 0.125, 0.375, 0.0, 0.375, 0.0, 0.25, 0.125, 0.5, 0.125, 0.625, 0.0, 0.625, 0.0, 0.5, 0.125, 0.75, 0.125, 0.875, 0.0, 0.875, 0.0, 0.75, 1.0, 0.875, 0.9375, 1.0, 0.875, 0.875, 0.9375, 0.0, 1.0, 0.125, 0.875, 0.125, 1.0, 0.25, 1.0, 0.375, 0.875, 0.375, 0.875, 0.25, 1.0, 0.5, 1.0, 0.625, 0.875, 0.625, 0.875, 0.5, 1.0, 0.75, 1.0, 0.875, 0.875, 0.875, 0.875, 0.75, 1.0, 0.125, 1.0, 0.25, 0.875, 0.25, 0.875, 0.125, 1.0, 0.375, 1.0, 0.5, 0.875, 0.5, 0.875, 0.375, 1.0, 0.625, 1.0, 0.75, 0.875, 0.75, 0.875, 0.625, 0.875, 0.25, 0.875, 0.375, 0.75, 0.375, 0.75, 0.25, 0.875, 0.5, 0.875, 0.625, 0.75, 0.625, 0.75, 0.5, 0.875, 0.75, 0.875, 0.875, 0.75, 0.875, 0.75, 0.75, 0.875, 0.125, 0.875, 0.25, 0.75, 0.25, 0.75, 0.125, 0.875, 0.375, 0.875, 0.5, 0.75, 0.5, 0.75, 0.375, 0.875, 0.625, 0.875, 0.75, 0.75, 0.75, 0.75, 0.625, 0.875, 0.875, 0.8125, 1.0, 0.75, 0.875, 0.8125, 0.0, 0.875, 0.125, 0.75, 0.125])
me_sphere_004.materials.append(mat_wisp)
me_sphere_004.update()
me_cube_005 = bpy.data.meshes.new('Cube.005')
me_cube_005.from_pydata([(-0.5205, 0.1837, -0.979), (-0.4321, 0.5821, -1.078), (0.0, 1.012, -1.132), (0.0, 0.1981, -0.9696), (-0.4954, 0.2168, -1.099), (-0.4089, 0.4914, -1.198), (0.0, 0.9846, -1.32), (0.0, 0.2786, -1.108), (-0.4067, 0.3903, -1.21), (-0.433, 0.4624, -1.227), (0.0, 0.9419, -1.355), (0.0, 0.803, -1.217), (-0.1183, 0.9761, -1.125), (-0.1146, 0.1859, -0.9516), (-0.1121, 0.9601, -1.315), (-0.1042, 0.2508, -1.086), (-0.1156, 0.9139, -1.35), (-0.1062, 0.7614, -1.217), (-0.288, 0.7687, -1.117), (-0.3064, 0.6989, -1.268), (-0.2956, 0.6519, -1.288), (-0.4221, 0.1659, -0.9401), (-0.4141, 0.2156, -1.097), (-0.2386, 0.5843, -1.226), (-0.279, 0.1875, -0.9565), (-0.2504, 0.2459, -1.089), (-0.1416, 0.73, -1.22), (-0.1824, 0.9311, -1.125), (-0.1757, 0.9049, -1.303), (-0.1741, 0.8715, -1.338), (0.0, 0.1225, -0.9201), (0.0, 1.007, -0.9973), (-0.2299, 0.8588, -1.125), (-0.2396, 0.8001, -1.285), (-0.2264, 0.7628, -1.305), (-0.3505, 0.1767, -0.9483), (-0.3294, 0.2368, -1.093), (-0.1896, 0.6577, -1.222), (-0.22, 0.8744, -1.0), (-0.3619, 0.1076, -0.8828), (-0.5137, 0.3237, -1.023), (-0.4859, 0.3468, -1.148), (-0.4204, 0.4292, -1.215), (0.0, 0.9093, -1.286), (-0.114, 0.8542, -1.284), (-0.278, 0.6203, -1.261), (-0.1658, 0.8132, -1.286), (-0.5468, 0.2958, -0.9283), (-0.2182, 0.7288, -1.27), (-0.0573, 0.192, -0.9606), (-0.04843, 0.2677, -1.097), (-0.05505, 0.7897, -1.217), (-0.05913, 0.9999, -1.129), (-0.05603, 0.9761, -1.317), (-0.05842, 0.9291, -1.353), (-0.05933, 0.1182, -0.9072), (-0.05644, 0.9987, -0.9949), (-0.05859, 0.8839, -1.285), (-0.3379, 0.692, -1.104), (-0.3604, 0.6203, -1.245), (-0.3442, 0.5709, -1.274), (-0.4617, 0.1642, -0.9512), (-0.452, 0.2135, -1.096), (-0.3009, 0.5114, -1.222), (-0.4865, 0.104, -0.8737), (-0.3184, 0.5387, -1.246), (-0.3824, 0.6252, -1.091), (-0.384, 0.5871, -1.233), (-0.371, 0.5434, -1.262), (-0.3787, 0.4796, -1.238), (-0.5029, 0.175, -0.9604), (-0.4708, 0.2117, -1.097), (-0.3657, 0.4513, -1.219), (-0.5286, 0.1055, -0.8765), (-0.2772, 0.797, -1.004), (-0.2884, 0.1131, -0.8956), (-0.1157, 0.114, -0.8942), (-0.3751, 0.6637, -0.9875), (-0.4181, 0.593, -0.9891), (-0.1099, 0.9769, -0.9926), (-0.1735, 0.9318, -0.9898), (-0.5492, 0.1121, -0.8911), (-0.4354, 0.1021, -0.8701), (-0.3433, 0.7171, -0.9947), (0.0, 0.9882, -1.003), (-0.1983, 0.8661, -1.003), (-0.04585, 0.9826, -0.9977), (-0.2534, 0.79, -1.006), (-0.3497, 0.6558, -0.9903), (-0.0911, 0.9666, -0.9953), (-0.1543, 0.9206, -0.9925), (-0.3183, 0.7083, -0.9975), (-0.03475, 1.014, -1.014), (-0.005625, 1.018, -1.016), (-0.01827, 1.015, -1.122), (-0.03632, 1.011, -1.121), (-0.1678, 0.9472, -1.009), (-0.1267, 0.9764, -1.01), (-0.1381, 0.9682, -1.117), (-0.1617, 0.9517, -1.117), (-0.3415, 0.7256, -1.014), (-0.2933, 0.7854, -1.023), (-0.3052, 0.7537, -1.105), (-0.3282, 0.7167, -1.099), (-0.2207, 0.8922, -1.017), (-0.1899, 0.928, -1.011), (-0.1974, 0.9159, -1.117), (-0.2161, 0.8859, -1.117), (-0.2759, 0.8088, -1.023), (-0.2378, 0.8649, -1.023), (-0.2496, 0.8371, -1.114), (-0.2666, 0.8098, -1.112), (-0.1008, 0.9917, -1.012), (-0.07279, 1.003, -1.013), (-0.0785, 0.9985, -1.119), (-0.09604, 0.9915, -1.118), (-0.375, 0.6741, -1.009), (-0.3589, 0.7016, -1.013), (-0.3584, 0.6711, -1.091), (-0.3683, 0.654, -1.088), (-0.4169, 0.6056, -0.9968), (-0.3921, 0.6537, -1.0), (-0.3993, 0.6154, -1.079), (-0.4243, 0.5965, -1.073), (0.0, 0.9549, -1.094), (-0.1726, 0.8329, -1.094), (-0.02012, 0.9494, -1.089), (-0.2277, 0.7567, -1.098), (-0.324, 0.6226, -1.082), (-0.3633, 0.5605, -1.083), (-0.06537, 0.9333, -1.087), (-0.1286, 0.8874, -1.084), (-0.2926, 0.6751, -1.089), (0.0, 0.2104, -0.9047), (-0.3143, 0.214, -0.89), (-0.4465, 0.2844, -0.9082), (-0.05601, 0.2199, -0.8979), (-0.4062, 0.2048, -0.8851), (-0.4388, 0.2031, -0.8861), (-0.2502, 0.2225, -0.8962), (-0.108, 0.2218, -0.8939), (-0.3883, 0.5834, -0.9883), (-0.4476, 0.2059, -0.8923), (-0.373, 0.2071, -0.8841), (-0.1097, 0.9717, -0.9896), (-0.1654, 0.9322, -0.9872), (-0.1545, 0.9258, -0.9887), (-0.09926, 0.966, -0.9912), (-0.05815, 0.9933, -0.992), (-0.09977, 0.9763, -0.9902), (-0.09068, 0.9713, -0.9915), (-0.05259, 0.9849, -0.9935), (-0.3414, 0.7118, -0.9913), (-0.3685, 0.6663, -0.9852), (-0.3517, 0.6611, -0.987), (-0.3249, 0.706, -0.9931), (-0.1725, 0.9262, -0.9876), (-0.2129, 0.8763, -0.9964), (-0.1997, 0.8713, -0.9982), (-0.1609, 0.9194, -0.9892), (-0.004345, 1.002, -0.9945), (-0.04903, 0.9955, -0.9929), (-0.04361, 0.9872, -0.9936), (-0.004411, 0.992, -0.998), (-0.2185, 0.8691, -0.9973), (-0.27, 0.7995, -1.001), (-0.2551, 0.7951, -1.002), (-0.2052, 0.864, -0.999), (-0.2757, 0.792, -1.0), (-0.3359, 0.7191, -0.9923), (-0.3198, 0.7135, -0.994), (-0.2609, 0.7876, -1.002), (-0.3731, 0.6585, -0.9843), (-0.4114, 0.5955, -0.9859), (-0.3904, 0.5887, -0.9848), (-0.3561, 0.6532, -0.9868)], [], [(73, 81, 0, 70), (70, 0, 4, 71), (47, 78, 1, 40), (92, 93, 94, 95), (40, 1, 5, 41), (52, 2, 6, 53), (57, 43, 11, 51), (53, 6, 10, 54), (71, 4, 8, 72), (41, 5, 9, 42), (50, 15, 17, 51), (28, 14, 16, 29), (46, 44, 17, 26), (27, 12, 14, 28), (96, 97, 98, 99), (49, 13, 15, 50), (55, 76, 13, 49), (100, 101, 102, 103), (58, 18, 19, 59), (65, 45, 23, 63), (59, 19, 20, 60), (36, 22, 23, 37), (35, 21, 22, 36), (39, 82, 21, 35), (76, 75, 24, 13), (13, 24, 25, 15), (15, 25, 26, 17), (104, 105, 106, 107), (32, 27, 28, 33), (48, 46, 26, 37), (33, 28, 29, 34), (19, 33, 34, 20), (45, 48, 37, 23), (18, 32, 33, 19), (108, 109, 110, 111), (75, 39, 35, 24), (24, 35, 36, 25), (25, 36, 37, 26), (20, 34, 48, 45), (34, 29, 46, 48), (60, 20, 45, 65), (29, 16, 44, 46), (4, 41, 42, 8), (54, 10, 43, 57), (0, 40, 41, 4), (81, 47, 40, 0), (16, 54, 57, 44), (30, 55, 49, 3), (3, 49, 50, 7), (7, 50, 51, 11), (14, 53, 54, 16), (44, 57, 51, 17), (12, 52, 53, 14), (112, 113, 114, 115), (68, 60, 65, 69), (67, 59, 60, 68), (69, 65, 63, 72), (66, 58, 59, 67), (116, 117, 118, 119), (22, 62, 63, 23), (21, 61, 62, 22), (82, 64, 61, 21), (120, 121, 122, 123), (1, 66, 67, 5), (42, 69, 72, 8), (5, 67, 68, 9), (9, 68, 69, 42), (62, 71, 72, 63), (61, 70, 71, 62), (64, 73, 70, 61), (144, 145, 146, 147), (148, 149, 150, 151), (152, 153, 154, 155), (156, 157, 158, 159), (160, 161, 162, 163), (164, 165, 166, 167), (168, 169, 170, 171), (172, 173, 174, 175), (56, 31, 93, 92), (31, 2, 94, 93), (2, 52, 95, 94), (52, 56, 92, 95), (80, 79, 97, 96), (79, 12, 98, 97), (12, 27, 99, 98), (27, 80, 96, 99), (83, 74, 101, 100), (74, 18, 102, 101), (18, 58, 103, 102), (58, 83, 100, 103), (38, 80, 105, 104), (80, 27, 106, 105), (27, 32, 107, 106), (32, 38, 104, 107), (74, 38, 109, 108), (38, 32, 110, 109), (32, 18, 111, 110), (18, 74, 108, 111), (79, 56, 113, 112), (56, 52, 114, 113), (52, 12, 115, 114), (12, 79, 112, 115), (77, 83, 117, 116), (83, 58, 118, 117), (58, 66, 119, 118), (66, 77, 116, 119), (78, 77, 121, 120), (77, 66, 122, 121), (66, 1, 123, 122), (1, 78, 120, 123), (91, 88, 128, 132), (87, 91, 132, 127), (90, 85, 125, 131), (88, 141, 129, 128), (86, 89, 130, 126), (85, 87, 127, 125), (84, 86, 126, 124), (89, 90, 131, 130), (82, 39, 134, 143), (75, 76, 140, 139), (39, 75, 139, 134), (81, 73, 138, 142), (76, 55, 136, 140), (47, 81, 142, 135), (78, 47, 135, 141), (64, 82, 143, 137), (55, 30, 133, 136), (73, 64, 137, 138), (124, 126, 136, 133), (126, 130, 140, 136), (130, 131, 139, 140), (131, 125, 134, 139), (125, 127, 143, 134), (127, 132, 137, 143), (132, 128, 138, 137), (128, 129, 142, 138), (135, 142, 129, 141), (79, 80, 145, 144), (80, 90, 146, 145), (90, 89, 147, 146), (89, 79, 144, 147), (56, 79, 149, 148), (79, 89, 150, 149), (89, 86, 151, 150), (86, 56, 148, 151), (83, 77, 153, 152), (77, 88, 154, 153), (88, 91, 155, 154), (91, 83, 152, 155), (80, 38, 157, 156), (38, 85, 158, 157), (85, 90, 159, 158), (90, 80, 156, 159), (31, 56, 161, 160), (56, 86, 162, 161), (86, 84, 163, 162), (84, 31, 160, 163), (38, 74, 165, 164), (74, 87, 166, 165), (87, 85, 167, 166), (85, 38, 164, 167), (74, 83, 169, 168), (83, 91, 170, 169), (91, 87, 171, 170), (87, 74, 168, 171), (77, 78, 173, 172), (78, 141, 174, 173), (141, 88, 175, 174), (88, 77, 172, 175)])
_uv = me_cube_005.uv_layers.new(name='UVMap')
_uv.uv.foreach_set('vector', [0.375, 0.9607, 0.375, 1.0, 0.375, 1.0, 0.375, 0.9607, 0.375, 0.9607, 0.375, 1.0, 0.375, 1.0, 0.375, 0.9607, 0.375, 0.1249, 0.375, 0.25, 0.375, 0.25, 0.375, 0.1229, 0.375, 0.3652, 0.375, 0.3717, 0.375, 0.3719, 0.375, 0.3651, 0.375, 0.1229, 0.375, 0.25, 0.375, 0.25, 0.375, 0.1233, 0.375, 0.362, 0.375, 0.375, 0.375, 0.375, 0.375, 0.362, 0.237, 0.625, 0.25, 0.625, 0.25, 0.75, 0.237, 0.75, 0.375, 0.362, 0.375, 0.375, 0.375, 0.375, 0.375, 0.362, 0.375, 0.9607, 0.375, 1.0, 0.375, 1.0, 0.375, 0.9607, 0.375, 0.1233, 0.375, 0.25, 0.375, 0.25, 0.375, 0.125, 0.375, 0.888, 0.375, 0.901, 0.375, 0.901, 0.375, 0.888, 0.375, 0.343, 0.375, 0.349, 0.375, 0.349, 0.375, 0.343, 0.2137, 0.625, 0.224, 0.625, 0.224, 0.75, 0.2093, 0.75, 0.375, 0.3343, 0.375, 0.349, 0.375, 0.349, 0.375, 0.343, 0.375, 0.337, 0.375, 0.3463, 0.375, 0.3463, 0.375, 0.337, 0.375, 0.888, 0.375, 0.901, 0.375, 0.901, 0.375, 0.888, 0.375, 0.888, 0.375, 0.901, 0.375, 0.901, 0.375, 0.888, 0.375, 0.3039, 0.375, 0.316, 0.375, 0.3217, 0.375, 0.3068, 0.375, 0.3047, 0.375, 0.3253, 0.375, 0.3232, 0.375, 0.3028, 0.1778, 0.625, 0.1947, 0.625, 0.1947, 0.75, 0.1778, 0.75, 0.375, 0.3028, 0.375, 0.3232, 0.375, 0.3197, 0.375, 0.3028, 0.375, 0.923, 0.375, 0.9303, 0.375, 0.9303, 0.375, 0.923, 0.375, 0.923, 0.375, 0.9303, 0.375, 0.9303, 0.375, 0.923, 0.375, 0.923, 0.375, 0.9303, 0.375, 0.9303, 0.375, 0.923, 0.375, 0.901, 0.375, 0.9157, 0.375, 0.9157, 0.375, 0.901, 0.375, 0.901, 0.375, 0.9157, 0.375, 0.9157, 0.375, 0.901, 0.375, 0.901, 0.375, 0.9157, 0.375, 0.9157, 0.375, 0.901, 0.375, 0.3287, 0.375, 0.333, 0.375, 0.3335, 0.375, 0.3308, 0.375, 0.3305, 0.375, 0.3343, 0.375, 0.343, 0.375, 0.3329, 0.202, 0.625, 0.2137, 0.625, 0.2093, 0.75, 0.202, 0.75, 0.375, 0.3329, 0.375, 0.343, 0.375, 0.343, 0.375, 0.327, 0.375, 0.3232, 0.375, 0.3329, 0.375, 0.327, 0.375, 0.3197, 0.1947, 0.625, 0.202, 0.625, 0.202, 0.75, 0.1947, 0.75, 0.375, 0.3253, 0.375, 0.3305, 0.375, 0.3329, 0.375, 0.3232, 0.375, 0.3196, 0.375, 0.3261, 0.375, 0.3291, 0.375, 0.3252, 0.375, 0.9157, 0.375, 0.923, 0.375, 0.923, 0.375, 0.9157, 0.375, 0.9157, 0.375, 0.923, 0.375, 0.923, 0.375, 0.9157, 0.375, 0.9157, 0.375, 0.923, 0.375, 0.923, 0.375, 0.9157, 0.1947, 0.5, 0.202, 0.5, 0.202, 0.625, 0.1947, 0.625, 0.202, 0.5, 0.218, 0.5, 0.2137, 0.625, 0.202, 0.625, 0.1778, 0.5, 0.1947, 0.5, 0.1947, 0.625, 0.1778, 0.625, 0.218, 0.5, 0.224, 0.5, 0.224, 0.625, 0.2137, 0.625, 0.375, 0.0, 0.375, 0.1233, 0.375, 0.125, 0.375, 0.0, 0.237, 0.5, 0.25, 0.5, 0.25, 0.625, 0.237, 0.625, 0.375, 0.0, 0.375, 0.1229, 0.375, 0.1233, 0.375, 0.0, 0.375, 0.0, 0.375, 0.1249, 0.375, 0.1229, 0.375, 0.0, 0.224, 0.5, 0.237, 0.5, 0.237, 0.625, 0.224, 0.625, 0.375, 0.875, 0.375, 0.888, 0.375, 0.888, 0.375, 0.875, 0.375, 0.875, 0.375, 0.888, 0.375, 0.888, 0.375, 0.875, 0.375, 0.875, 0.375, 0.888, 0.375, 0.888, 0.375, 0.875, 0.375, 0.349, 0.375, 0.362, 0.375, 0.362, 0.375, 0.349, 0.224, 0.625, 0.237, 0.625, 0.237, 0.75, 0.224, 0.75, 0.375, 0.349, 0.375, 0.362, 0.375, 0.362, 0.375, 0.349, 0.375, 0.3522, 0.375, 0.3588, 0.375, 0.359, 0.375, 0.352, 0.1643, 0.5, 0.1778, 0.5, 0.1778, 0.625, 0.1643, 0.625, 0.375, 0.2893, 0.375, 0.3028, 0.375, 0.3028, 0.375, 0.2893, 0.1643, 0.625, 0.1778, 0.625, 0.1778, 0.75, 0.1597, 0.7507, 0.375, 0.2907, 0.375, 0.3047, 0.375, 0.3028, 0.375, 0.2893, 0.375, 0.2915, 0.375, 0.2985, 0.375, 0.3009, 0.375, 0.2937, 0.375, 0.9303, 0.375, 0.9472, 0.375, 0.9472, 0.375, 0.9303, 0.375, 0.9303, 0.375, 0.9472, 0.375, 0.9472, 0.375, 0.9303, 0.375, 0.9303, 0.375, 0.9472, 0.375, 0.9472, 0.375, 0.9303, 0.375, 0.2569, 0.375, 0.2816, 0.375, 0.2839, 0.375, 0.2565, 0.375, 0.25, 0.375, 0.2907, 0.375, 0.2893, 0.375, 0.25, 0.125, 0.625, 0.1643, 0.625, 0.1597, 0.7507, 0.125, 0.75, 0.375, 0.25, 0.375, 0.2893, 0.375, 0.2893, 0.375, 0.25, 0.125, 0.5, 0.1643, 0.5, 0.1643, 0.625, 0.125, 0.625, 0.375, 0.9472, 0.375, 0.9607, 0.375, 0.9607, 0.375, 0.9472, 0.375, 0.9472, 0.375, 0.9607, 0.375, 0.9607, 0.375, 0.9472, 0.375, 0.9472, 0.375, 0.9607, 0.375, 0.9607, 0.375, 0.9472, 0.375, 0.3481, 0.375, 0.3352, 0.375, 0.3352, 0.375, 0.3481, 0.375, 0.3609, 0.375, 0.3503, 0.375, 0.3504, 0.375, 0.3608, 0.375, 0.3001, 0.375, 0.2889, 0.375, 0.289, 0.375, 0.3001, 0.375, 0.3339, 0.375, 0.3275, 0.375, 0.3275, 0.375, 0.3339, 0.375, 0.3739, 0.375, 0.3632, 0.375, 0.3632, 0.375, 0.3738, 0.375, 0.3265, 0.375, 0.3178, 0.375, 0.3178, 0.375, 0.3265, 0.375, 0.3166, 0.375, 0.3018, 0.375, 0.3018, 0.375, 0.3166, 0.375, 0.2859, 0.375, 0.2521, 0.375, 0.2521, 0.375, 0.2859, 0.375, 0.362, 0.375, 0.375, 0.375, 0.3717, 0.375, 0.3652, 0.375, 0.375, 0.375, 0.375, 0.375, 0.3719, 0.375, 0.3717, 0.375, 0.375, 0.375, 0.362, 0.375, 0.3651, 0.375, 0.3719, 0.375, 0.362, 0.375, 0.362, 0.375, 0.3652, 0.375, 0.3651, 0.375, 0.3343, 0.375, 0.349, 0.375, 0.3463, 0.375, 0.337, 0.375, 0.349, 0.375, 0.349, 0.375, 0.3463, 0.375, 0.3463, 0.375, 0.349, 0.375, 0.3343, 0.375, 0.337, 0.375, 0.3463, 0.375, 0.3343, 0.375, 0.3343, 0.375, 0.337, 0.375, 0.337, 0.375, 0.3011, 0.375, 0.3173, 0.375, 0.316, 0.375, 0.3039, 0.375, 0.3173, 0.375, 0.3253, 0.375, 0.3217, 0.375, 0.316, 0.375, 0.3253, 0.375, 0.3047, 0.375, 0.3068, 0.375, 0.3217, 0.375, 0.3047, 0.375, 0.3011, 0.375, 0.3039, 0.375, 0.3068, 0.375, 0.327, 0.375, 0.3343, 0.375, 0.333, 0.375, 0.3287, 0.375, 0.3343, 0.375, 0.3343, 0.375, 0.3335, 0.375, 0.333, 0.375, 0.3343, 0.375, 0.3305, 0.375, 0.3308, 0.375, 0.3335, 0.375, 0.3305, 0.375, 0.327, 0.375, 0.3287, 0.375, 0.3308, 0.375, 0.3173, 0.375, 0.327, 0.375, 0.3261, 0.375, 0.3196, 0.375, 0.327, 0.375, 0.3305, 0.375, 0.3291, 0.375, 0.3261, 0.375, 0.3305, 0.375, 0.3253, 0.375, 0.3252, 0.375, 0.3291, 0.375, 0.3253, 0.375, 0.3173, 0.375, 0.3196, 0.375, 0.3252, 0.375, 0.349, 0.375, 0.362, 0.375, 0.3588, 0.375, 0.3522, 0.375, 0.362, 0.375, 0.362, 0.375, 0.359, 0.375, 0.3588, 0.375, 0.362, 0.375, 0.349, 0.375, 0.352, 0.375, 0.359, 0.375, 0.349, 0.375, 0.349, 0.375, 0.3522, 0.375, 0.352, 0.375, 0.288, 0.375, 0.3011, 0.375, 0.2985, 0.375, 0.2915, 0.375, 0.3011, 0.375, 0.3047, 0.375, 0.3009, 0.375, 0.2985, 0.375, 0.3047, 0.375, 0.2907, 0.375, 0.2937, 0.375, 0.3009, 0.375, 0.2907, 0.375, 0.288, 0.375, 0.2915, 0.375, 0.2937, 0.375, 0.25, 0.375, 0.288, 0.375, 0.2816, 0.375, 0.2569, 0.375, 0.288, 0.375, 0.2907, 0.375, 0.2839, 0.375, 0.2816, 0.375, 0.2907, 0.375, 0.25, 0.375, 0.2565, 0.375, 0.2839, 0.375, 0.25, 0.375, 0.25, 0.375, 0.2569, 0.375, 0.2565, 0.375, 0.3011, 0.375, 0.288, 0.375, 0.288, 0.375, 0.3011, 0.375, 0.3173, 0.375, 0.3011, 0.375, 0.3011, 0.375, 0.3173, 0.375, 0.3343, 0.375, 0.327, 0.375, 0.327, 0.375, 0.3343, 0.375, 0.288, 0.375, 0.25, 0.375, 0.25, 0.375, 0.288, 0.375, 0.362, 0.375, 0.349, 0.375, 0.349, 0.375, 0.362, 0.375, 0.327, 0.375, 0.3173, 0.375, 0.3173, 0.375, 0.327, 0.375, 0.375, 0.375, 0.362, 0.375, 0.362, 0.375, 0.375, 0.375, 0.349, 0.375, 0.3343, 0.375, 0.3343, 0.375, 0.349, 0.375, 0.9303, 0.375, 0.923, 0.375, 0.923, 0.375, 0.9303, 0.375, 0.9157, 0.375, 0.901, 0.375, 0.901, 0.375, 0.9157, 0.375, 0.923, 0.375, 0.9157, 0.375, 0.9157, 0.375, 0.923, 0.375, 1.0, 0.375, 0.9607, 0.375, 0.9607, 0.375, 1.0, 0.375, 0.901, 0.375, 0.888, 0.375, 0.888, 0.375, 0.901, 0.375, 0.1249, 0.375, 0.0, 0.375, 0.0, 0.375, 0.1249, 0.375, 0.25, 0.375, 0.1249, 0.375, 0.1249, 0.375, 0.25, 0.375, 0.9472, 0.375, 0.9303, 0.375, 0.9303, 0.375, 0.9472, 0.375, 0.888, 0.375, 0.875, 0.375, 0.875, 0.375, 0.888, 0.375, 0.9607, 0.375, 0.9472, 0.375, 0.9472, 0.375, 0.9607, 0.375, 0.375, 0.375, 0.362, 0.375, 0.888, 0.375, 0.875, 0.375, 0.362, 0.375, 0.349, 0.375, 0.901, 0.375, 0.888, 0.375, 0.349, 0.375, 0.3343, 0.375, 0.9157, 0.375, 0.901, 0.375, 0.3343, 0.375, 0.327, 0.375, 0.923, 0.375, 0.9157, 0.375, 0.327, 0.375, 0.3173, 0.375, 0.9303, 0.375, 0.923, 0.375, 0.3173, 0.375, 0.3011, 0.375, 0.9472, 0.375, 0.9303, 0.375, 0.3011, 0.375, 0.288, 0.375, 0.9607, 0.375, 0.9472, 0.375, 0.288, 0.375, 0.25, 0.375, 1.0, 0.375, 0.9607, 0.375, 0.1249, 0.375, 0.0, 0.375, 0.25, 0.375, 0.25, 0.375, 0.349, 0.375, 0.3343, 0.375, 0.3352, 0.375, 0.3481, 0.375, 0.3343, 0.375, 0.3343, 0.375, 0.3352, 0.375, 0.3352, 0.375, 0.3343, 0.375, 0.349, 0.375, 0.3481, 0.375, 0.3352, 0.375, 0.349, 0.375, 0.349, 0.375, 0.3481, 0.375, 0.3481, 0.375, 0.362, 0.375, 0.349, 0.375, 0.3503, 0.375, 0.3609, 0.375, 0.349, 0.375, 0.349, 0.375, 0.3504, 0.375, 0.3503, 0.375, 0.349, 0.375, 0.362, 0.375, 0.3608, 0.375, 0.3504, 0.375, 0.362, 0.375, 0.362, 0.375, 0.3609, 0.375, 0.3608, 0.375, 0.3011, 0.375, 0.288, 0.375, 0.2889, 0.375, 0.3001, 0.375, 0.288, 0.375, 0.288, 0.375, 0.289, 0.375, 0.2889, 0.375, 0.288, 0.375, 0.3011, 0.375, 0.3001, 0.375, 0.289, 0.375, 0.3011, 0.375, 0.3011, 0.375, 0.3001, 0.375, 0.3001, 0.375, 0.3343, 0.375, 0.327, 0.375, 0.3275, 0.375, 0.3339, 0.375, 0.327, 0.375, 0.327, 0.375, 0.3275, 0.375, 0.3275, 0.375, 0.327, 0.375, 0.3343, 0.375, 0.3339, 0.375, 0.3275, 0.375, 0.3343, 0.375, 0.3343, 0.375, 0.3339, 0.375, 0.3339, 0.375, 0.375, 0.375, 0.362, 0.375, 0.3632, 0.375, 0.3739, 0.375, 0.362, 0.375, 0.362, 0.375, 0.3632, 0.375, 0.3632, 0.375, 0.362, 0.375, 0.375, 0.375, 0.3738, 0.375, 0.3632, 0.375, 0.375, 0.375, 0.375, 0.375, 0.3739, 0.375, 0.3738, 0.375, 0.327, 0.375, 0.3173, 0.375, 0.3178, 0.375, 0.3265, 0.375, 0.3173, 0.375, 0.3173, 0.375, 0.3178, 0.375, 0.3178, 0.375, 0.3173, 0.375, 0.327, 0.375, 0.3265, 0.375, 0.3178, 0.375, 0.327, 0.375, 0.327, 0.375, 0.3265, 0.375, 0.3265, 0.375, 0.3173, 0.375, 0.3011, 0.375, 0.3018, 0.375, 0.3166, 0.375, 0.3011, 0.375, 0.3011, 0.375, 0.3018, 0.375, 0.3018, 0.375, 0.3011, 0.375, 0.3173, 0.375, 0.3166, 0.375, 0.3018, 0.375, 0.3173, 0.375, 0.3173, 0.375, 0.3166, 0.375, 0.3166, 0.375, 0.288, 0.375, 0.25, 0.375, 0.2521, 0.375, 0.2859, 0.375, 0.25, 0.375, 0.25, 0.375, 0.2521, 0.375, 0.2521, 0.375, 0.25, 0.375, 0.288, 0.375, 0.2859, 0.375, 0.2521, 0.375, 0.288, 0.375, 0.288, 0.375, 0.2859, 0.375, 0.2859])
me_cube_005.materials.append(mat_material)
me_cube_005.update()
me_cube_001 = bpy.data.meshes.new('Cube.001')
me_cube_001.from_pydata([(-0.7627, -0.3974, 0.4951), (-0.5978, -0.2436, 0.8329), (-0.7498, 0.185, 0.4574), (-0.6496, 0.1029, 0.8235), (0.0, 0.9635, 0.3423), (0.0, 0.7666, 0.8337), (0.0, -1.015, 0.4614), (0.0, -0.7652, 0.7967), (-0.3187, -0.122, 0.9568), (-0.3346, 0.08052, 0.9653), (0.0, 0.2039, 0.9801), (0.0, -0.2888, 0.9613), (-0.8162, -0.2538, 0.1481), (-0.7593, 0.2597, 0.2172), (0.0, 0.9636, 0.1466), (0.0, -1.061, 0.12), (-0.8091, -0.268, -0.06976), (-0.7118, 0.4098, -0.02789), (-0.01604, 1.023, -0.07304), (0.0, -1.075, -0.1215), (-0.7314, -0.2533, -0.2451), (-0.6854, 0.5181, -0.2867), (-0.01617, 0.9562, -0.318), (0.0, -0.966, -0.3333), (-0.6541, -0.2226, -0.3242), (-0.6529, 0.5068, -0.3976), (-0.01611, 0.9904, -0.4113), (0.0, -0.802, -0.4102), (-0.5741, 0.0917, -0.4709), (-0.4268, 0.4963, -0.5338), (0.0, 1.004, -0.5453), (0.0, 0.04727, -0.5534), (-0.1851, 0.9645, 0.3375), (-0.1157, -0.7531, 0.8003), (-0.1851, 0.7521, 0.8296), (-0.1546, -0.9874, 0.4631), (-0.04342, -0.2808, 0.9634), (-0.06234, 0.2214, 0.9667), (-0.1248, 0.9454, 0.2051), (-0.1866, -1.037, 0.1282), (-0.04862, 1.013, -0.08356), (-0.2172, -1.033, -0.1206), (-0.113, 0.937, -0.3157), (-0.1963, -0.9506, -0.342), (-0.09089, 0.9788, -0.4037), (-0.208, -0.7627, -0.4102), (-0.1033, 0.9764, -0.5419), (-0.1109, 0.04243, -0.5195), (-0.5786, 0.7221, 0.2551), (-0.501, -0.5465, 0.8252), (-0.1876, -0.2267, 0.9654), (-0.5709, 0.7792, 0.1679), (-0.5802, 0.7372, -0.004194), (-0.4986, 0.7397, -0.247), (-0.3558, 0.7833, -0.424), (-0.3078, 0.8064, -0.5646), (-0.5348, 0.5055, 0.7874), (-0.6037, -0.7633, 0.4917), (-0.2079, 0.1853, 0.9709), (-0.5973, -0.8187, 0.1398), (-0.572, -0.8487, -0.1204), (-0.5467, -0.755, -0.3434), (-0.5463, -0.6549, -0.4079), (-0.4427, 0.03859, -0.4829), (-0.3026, 0.7181, 0.8222), (-0.3231, -0.9364, 0.473), (-0.1115, 0.2167, 0.9707), (-0.3988, -0.9643, 0.135), (-0.4214, -0.9539, -0.113), (-0.3837, -0.8833, -0.3344), (-0.3497, -0.7159, -0.4094), (-0.2919, 0.03919, -0.5173), (-0.3497, 0.9147, 0.3153), (-0.3169, -0.6775, 0.8123), (-0.08057, -0.2701, 0.9638), (-0.2694, 0.9239, 0.2016), (-0.1703, 0.8788, 0.04768), (-0.21, 0.8915, -0.1826), (-0.1884, 0.9205, -0.4218), (-0.1785, 0.9333, -0.5467), (0.0, 0.9588, -0.318), (0.0, 1.033, -0.05075), (0.0, 0.9996, -0.4281), (-0.06243, 1.013, -0.07116), (-0.106, 0.982, -0.4178), (-0.09668, 0.939, -0.3167), (-0.007117, 0.8934, -0.3207), (-0.06403, 0.8548, -0.3272), (-0.02262, 0.8719, -0.1818), (-0.02197, 0.8814, -0.3862), (-0.04024, 0.8652, -0.1873), (-0.06044, 0.8767, -0.3821), (-0.02203, 0.864, -0.3276), (-0.0146, 0.8906, -0.1053), (-0.007061, 0.9383, -0.4137), (-0.03186, 0.8908, -0.1109), (-0.0816, 0.9279, -0.4062), (-0.08738, 0.8917, -0.3194), (-0.2341, 0.7349, 0.1986), (-0.4709, 0.6213, 0.1722), (-0.1563, 0.6995, 0.07781), (-0.4783, 0.5884, 0.03708), (-0.1936, 0.6795, -0.09507), (-0.4278, 0.5758, -0.1225), (-0.2438, 0.6172, 0.1523), (-0.3798, 0.552, 0.1372), (-0.1992, 0.5969, 0.08297), (-0.384, 0.5331, 0.05959), (-0.2206, 0.5854, -0.01626), (-0.355, 0.5258, -0.03203), (-0.5562, 0.1158, -0.5992), (-0.3971, 0.5487, -0.6659), (-0.107, 0.9771, -0.7075), (-0.1315, 0.1032, -0.5311), (-0.2796, 0.7894, -0.7187), (-0.4078, 0.0669, -0.5254), (-0.2701, 0.07758, -0.5425), (-0.1706, 0.932, -0.7047), (-0.4641, 0.8456, 0.2852), (-0.4241, -0.6091, 0.8206), (-0.1255, -0.2561, 0.9636), (-0.4201, 0.877, 0.2201), (-0.3687, 0.8047, -0.2207), (-0.279, 0.8467, -0.4203), (-0.2421, 0.8772, -0.5579), (-0.4517, 0.6396, 0.7988), (-0.4668, -0.855, 0.4761), (-0.1641, 0.2061, 0.971), (-0.5015, -0.8967, 0.1311), (-0.5001, -0.9065, -0.1229), (-0.4686, -0.8244, -0.3451), (-0.448, -0.6854, -0.4087), (-0.3673, 0.03889, -0.5001), (-0.3525, 0.6781, 0.2208), (-0.3107, 0.6276, -0.12), (-0.3139, 0.5872, 0.1598), (-0.2916, 0.5088, 0.07128), (-0.2857, 0.553, -0.03921), (-0.7718, -0.1062, 0.4763), (-0.6365, -0.07415, 0.8308), (0.0, -0.04302, 0.9745), (-0.3553, -0.02684, 0.963), (0.0, -0.01254, 1.005), (-0.8157, -0.05878, 0.175), (-0.7745, 0.07112, -0.04766), (-0.7622, 0.2977, -0.2619), (-0.6963, 0.289, -0.3677), (-0.5536, 0.3661, -0.5017), (-0.06851, -0.01254, 1.005), (-0.1921, -0.02229, 1.001), (-0.1117, -0.01567, 1.005), (-0.1463, -0.01837, 1.005), (-0.09647, 0.7591, 0.8301), (-0.0773, -1.001, 0.4622), (-0.02702, 0.2236, 0.9678), (-0.06484, -1.051, 0.1189), (-0.1086, -1.054, -0.1211), (-0.09478, -0.9651, -0.3438), (-0.104, -0.7824, -0.4102), (-0.05543, 0.04485, -0.5364), (-0.09255, 0.964, 0.3454), (-0.05028, -0.7588, 0.7982), (-0.02067, -0.2869, 0.9605), (-0.06241, 0.9545, 0.1759), (-0.03051, 1.024, -0.04965), (-0.05367, 0.99, -0.4342), (-0.05165, 0.9972, -0.5436), (-0.0317, 1.019, -0.06807), (-0.05418, 0.9834, -0.4178), (-0.04295, 0.8232, -0.3266), (-0.02297, 0.8805, -0.1033), (-0.04433, 0.8986, -0.4162), (-0.03146, 0.8594, -0.1851), (-0.04152, 0.8458, -0.3891), (-0.03185, -0.01254, 1.005), (-0.623, 0.5907, 0.3042), (-0.5331, -0.4725, 0.8287), (-0.2189, -0.2127, 0.9636), (-0.6219, 0.6502, 0.1809), (-0.6308, 0.6513, -0.01393), (-0.5677, 0.6844, -0.2556), (-0.4852, 0.7048, -0.4106), (-0.3552, 0.7288, -0.5574), (-0.5708, 0.4148, 0.7867), (-0.6421, -0.675, 0.4925), (-0.2543, 0.1528, 0.9649), (-0.6419, -0.728, 0.1395), (-0.6201, -0.7543, -0.109), (-0.5783, -0.6809, -0.3198), (-0.5583, -0.5971, -0.3859), (-0.4914, 0.03286, -0.4797), (-0.3212, 0.7101, -0.7036), (-0.2314, -0.02434, 0.9948), (-0.657, 0.4872, 0.3417), (-0.5463, -0.4151, 0.8307), (-0.2631, -0.177, 0.9621), (-0.6774, 0.5372, 0.1943), (-0.6696, 0.5829, -0.02135), (-0.5971, 0.6414, -0.2615), (-0.5635, 0.6421, -0.3998), (-0.383, 0.663, -0.5584), (-0.3386, 0.6546, -0.6981), (-0.6011, 0.3265, 0.7961), (-0.673, -0.6039, 0.4932), (-0.2963, 0.1249, 0.9572), (-0.6777, -0.655, 0.1394), (-0.6588, -0.6783, -0.09974), (-0.6037, -0.6213, -0.3009), (-0.568, -0.5507, -0.3683), (-0.5309, 0.02814, -0.4772), (-0.3, -0.03306, 0.9835), (-0.6894, -0.3399, 0.698), (-0.7168, 0.1538, 0.6713), (0.0, -0.9399, 0.6592), (0.0, 0.9165, 0.6158), (-0.1743, 0.9093, 0.606), (-0.1284, -0.9196, 0.6617), (-0.5669, 0.6494, 0.5387), (-0.5693, -0.6898, 0.6909), (-0.3229, -0.8502, 0.675), (-0.3243, 0.8648, 0.5955), (-0.4611, 0.787, 0.5672), (-0.4495, -0.7752, 0.6767), (-0.7216, -0.09382, 0.6851), (-0.04426, -0.9292, 0.6605), (-0.07675, 0.9129, 0.6122), (-0.6081, 0.5333, 0.5708), (-0.5983, -0.6053, 0.6926), (-0.6421, 0.4319, 0.5956), (-0.6216, -0.5373, 0.694), (-0.5592, 0.1105, 0.8933), (0.0, 0.5502, 0.9397), (-0.5479, -0.2034, 0.8969), (0.0, -0.6047, 0.8822), (-0.1075, -0.5862, 0.8897), (-0.1276, 0.5423, 0.9328), (-0.41, -0.4429, 0.9004), (-0.4258, 0.4059, 0.9057), (-0.2414, 0.5178, 0.9306), (-0.2293, -0.5438, 0.8933), (-0.3126, -0.4997, 0.896), (-0.3525, 0.4686, 0.9228), (0.0, -0.02778, 0.9898), (-0.577, -0.0529, 0.9049), (-0.05258, 0.5463, 0.9347), (-0.05393, -0.605, 0.8801), (-0.444, -0.3957, 0.9001), (-0.492, 0.3456, 0.8915), (-0.4869, -0.3376, 0.8999), (-0.5182, 0.2975, 0.8839), (-0.2244, 0.8656, -0.7149), (-0.3399, 0.07262, -0.5312), (-0.06759, 0.1029, -0.5395), (0.0, 0.1077, -0.5473), (-0.0563, 0.9985, -0.7098), (-0.516, 0.2933, -0.5773), (-0.4628, 0.06506, -0.5234), (0.0, 1.008, -0.7124), (-0.5217, 0.08537, -0.5626), (-0.4686, 0.2809, -0.5082), (-0.09107, 0.9543, -0.7232), (-0.2448, 0.7834, -0.731), (-0.1473, 0.9152, -0.7173), (-0.2864, 0.7041, -0.7159), (-0.3038, 0.6486, -0.7104), (-0.1943, 0.855, -0.7273), (-0.04873, 0.972, -0.7231), (0.0, 0.9834, -0.7254), (-0.2299, 0.8925, -0.5701), (-0.1988, 0.9176, -0.5647), (-0.1892, 0.9224, -0.6922), (-0.2259, 0.8826, -0.699), (-0.3417, 0.7562, -0.5748), (-0.3207, 0.7893, -0.5778), (-0.303, 0.78, -0.7025), (-0.328, 0.7345, -0.6926), (-0.1616, 0.9521, -0.562), (-0.1389, 0.9644, -0.5606), (-0.1309, 0.9772, -0.6953), (-0.1709, 0.947, -0.6935), (-0.03765, 1.003, -0.5602), (-0.02289, 1.005, -0.5607), (-0.01464, 1.012, -0.6985), (-0.05087, 1.006, -0.6969), (-0.287, 0.8371, -0.5773), (-0.2642, 0.8604, -0.5749), (-0.2479, 0.862, -0.7014), (-0.285, 0.8078, -0.7037), (-0.09179, 0.9855, -0.5574), (-0.07207, 0.9933, -0.558), (-0.06941, 1.004, -0.6961), (-0.1037, 0.9897, -0.6946), (-0.3731, 0.688, -0.5738), (-0.3622, 0.7112, -0.5732), (-0.3388, 0.7031, -0.69), (-0.3463, 0.6732, -0.6866), (-0.3748, 0.546, -0.5056), (-0.09107, 0.9543, -0.5446), (-0.2448, 0.7834, -0.5523), (-0.1473, 0.9152, -0.5386), (-0.2864, 0.7041, -0.5372), (-0.3236, 0.6576, -0.5244), (-0.1943, 0.855, -0.5486), (-0.04873, 0.972, -0.5444), (0.0, 0.9834, -0.5467), (-0.1334, 0.1584, -0.5718), (-0.4, 0.1196, -0.5597), (-0.2518, 0.1197, -0.5568), (-0.312, 0.1123, -0.5391), (-0.06943, 0.1581, -0.5802), (0.0, 0.1542, -0.5757), (-0.3724, 0.5491, -0.6774), (-0.4989, 0.1208, -0.5991), (-0.4763, 0.2483, -0.5946), (-0.1635, 0.9323, -0.7097), (-0.1083, 0.9713, -0.7119), (-0.09693, 0.955, -0.7236), (-0.1469, 0.9202, -0.7182), (-0.1006, 0.9756, -0.7124), (-0.0593, 0.9931, -0.7144), (-0.05383, 0.974, -0.7236), (-0.08923, 0.9593, -0.7239), (-0.3331, 0.6581, -0.7026), (-0.3184, 0.7052, -0.7073), (-0.2918, 0.7006, -0.7167), (-0.3066, 0.6535, -0.712), (-0.2176, 0.8676, -0.7187), (-0.1701, 0.9263, -0.7097), (-0.1532, 0.9141, -0.7187), (-0.1955, 0.8599, -0.7278), (-0.2723, 0.7925, -0.7227), (-0.2231, 0.8605, -0.7194), (-0.2009, 0.8527, -0.7286), (-0.2464, 0.788, -0.7318), (-0.05089, 0.9955, -0.7147), (-0.004316, 1.003, -0.7167), (-0.004353, 0.9864, -0.726), (-0.04552, 0.9767, -0.7238), (-0.3147, 0.7134, -0.7086), (-0.2774, 0.7846, -0.7221), (-0.2512, 0.7801, -0.7313), (-0.2886, 0.7089, -0.7178)], [], [(223, 139, 3, 212), (229, 194, 1, 211), (249, 230, 9, 204), (160, 4, 14, 163), (225, 152, 5, 214), (210, 141, 8, 195), (243, 232, 8, 141), (245, 233, 11, 162), (242, 231, 10, 142), (205, 12, 16, 206), (138, 2, 13, 143), (203, 0, 12, 205), (144, 17, 21, 145), (143, 13, 17, 144), (163, 14, 81, 164), (167, 18, 93, 170), (206, 16, 20, 207), (208, 24, 28, 209), (44, 85, 97, 96), (207, 20, 24, 208), (145, 21, 25, 146), (146, 25, 29, 147), (165, 82, 30, 166), (78, 84, 46, 79), (157, 43, 45, 158), (77, 42, 84, 78), (158, 45, 47, 159), (156, 41, 43, 157), (76, 83, 42, 77), (75, 38, 83, 76), (153, 35, 39, 155), (155, 39, 41, 156), (239, 234, 36, 74), (174, 148, 36, 162), (220, 64, 34, 215), (72, 32, 38, 75), (244, 235, 37, 154), (224, 161, 33, 216), (175, 48, 51, 178), (226, 183, 56, 217), (246, 236, 50, 177), (178, 51, 52, 179), (179, 52, 53, 180), (180, 53, 54, 181), (181, 54, 55, 182), (130, 61, 62, 131), (131, 62, 63, 132), (129, 60, 61, 130), (126, 57, 59, 128), (128, 59, 60, 129), (151, 149, 50, 120), (241, 237, 58, 127), (222, 119, 49, 218), (216, 33, 73, 219), (235, 238, 66, 37), (148, 150, 74, 36), (39, 67, 68, 41), (35, 65, 67, 39), (41, 68, 69, 43), (45, 70, 71, 47), (43, 69, 70, 45), (118, 72, 75, 121), (221, 125, 64, 220), (240, 239, 74, 120), (53, 52, 101, 103), (76, 77, 102, 100), (122, 77, 78, 123), (123, 78, 79, 124), (22, 18, 81, 80), (26, 22, 80, 82), (167, 40, 83, 164), (168, 26, 82, 165), (85, 44, 84, 42), (40, 85, 42, 83), (172, 88, 92, 169), (169, 92, 89, 173), (18, 22, 86, 93), (85, 40, 95, 97), (168, 44, 96, 171), (22, 26, 94, 86), (92, 88, 93, 86), (89, 92, 86, 94), (172, 90, 95, 170), (173, 89, 94, 171), (87, 91, 96, 97), (90, 87, 97, 95), (101, 99, 105, 107), (98, 100, 106, 104), (122, 53, 103, 134), (75, 76, 100, 98), (121, 75, 98, 133), (52, 51, 99, 101), (135, 104, 106, 136), (136, 106, 108, 137), (100, 102, 108, 106), (103, 101, 107, 109), (134, 103, 109, 137), (133, 98, 104, 135), (268, 269, 270, 271), (47, 71, 116, 113), (132, 63, 115, 251), (272, 273, 274, 275), (159, 47, 113, 252), (276, 277, 278, 279), (280, 281, 282, 283), (147, 29, 111, 255), (209, 28, 110, 258), (71, 132, 251, 116), (284, 285, 286, 287), (99, 133, 135, 105), (102, 134, 137, 108), (107, 136, 137, 109), (105, 135, 136, 107), (51, 121, 133, 99), (77, 122, 134, 102), (54, 123, 124, 55), (53, 122, 123, 54), (236, 240, 120, 50), (217, 56, 125, 221), (48, 118, 121, 51), (219, 73, 119, 222), (238, 241, 127, 66), (150, 151, 120, 74), (67, 128, 129, 68), (65, 126, 128, 67), (68, 129, 130, 69), (70, 131, 132, 71), (69, 130, 131, 70), (66, 127, 151, 150), (28, 147, 255, 110), (37, 66, 150, 148), (127, 58, 149, 151), (154, 37, 148, 174), (24, 146, 147, 28), (20, 145, 146, 24), (12, 143, 144, 16), (16, 144, 145, 20), (0, 138, 143, 12), (233, 242, 142, 11), (230, 243, 141, 9), (204, 9, 141, 210), (211, 1, 139, 223), (10, 154, 174, 142), (288, 289, 290, 291), (31, 159, 252, 253), (91, 173, 171, 96), (88, 172, 170, 93), (26, 168, 171, 94), (87, 169, 173, 91), (90, 172, 169, 87), (44, 168, 165, 84), (18, 167, 164, 81), (213, 7, 161, 224), (231, 244, 154, 10), (142, 174, 162, 11), (15, 155, 156, 19), (6, 153, 155, 15), (19, 156, 157, 23), (27, 158, 159, 31), (23, 157, 158, 27), (84, 165, 166, 46), (40, 167, 170, 95), (38, 163, 164, 83), (234, 245, 162, 36), (215, 34, 152, 225), (32, 160, 163, 38), (58, 185, 192, 149), (63, 190, 256, 115), (292, 293, 294, 295), (199, 181, 182, 200), (198, 180, 181, 199), (197, 179, 180, 198), (196, 178, 179, 197), (248, 246, 177, 195), (228, 202, 183, 226), (193, 175, 178, 196), (61, 188, 189, 62), (62, 189, 190, 63), (60, 187, 188, 61), (57, 184, 186, 59), (59, 186, 187, 60), (149, 192, 177, 50), (237, 247, 185, 58), (218, 49, 176, 227), (2, 193, 196, 13), (212, 3, 202, 228), (232, 248, 195, 8), (13, 196, 197, 17), (17, 197, 198, 21), (21, 198, 199, 25), (25, 199, 200, 29), (29, 200, 201, 111), (185, 204, 210, 192), (190, 209, 258, 256), (188, 207, 208, 189), (189, 208, 209, 190), (187, 206, 207, 188), (184, 203, 205, 186), (186, 205, 206, 187), (192, 210, 195, 177), (247, 249, 204, 185), (227, 176, 194, 229), (184, 227, 229, 203), (2, 212, 228, 193), (57, 218, 227, 184), (193, 228, 226, 175), (32, 215, 225, 160), (6, 213, 224, 153), (0, 211, 223, 138), (65, 219, 222, 126), (48, 217, 221, 118), (118, 221, 220, 72), (35, 216, 219, 65), (126, 222, 218, 57), (175, 226, 217, 48), (153, 224, 216, 35), (72, 220, 215, 32), (160, 225, 214, 4), (203, 229, 211, 0), (138, 223, 212, 2), (183, 202, 249, 247), (1, 194, 248, 232), (56, 183, 247, 237), (194, 176, 246, 248), (33, 161, 245, 234), (5, 152, 244, 231), (3, 139, 243, 230), (7, 140, 242, 233), (64, 125, 241, 238), (49, 119, 240, 236), (119, 73, 239, 240), (34, 64, 238, 235), (125, 56, 237, 241), (176, 49, 236, 246), (152, 34, 235, 244), (73, 33, 234, 239), (140, 5, 231, 242), (161, 7, 233, 245), (139, 1, 232, 243), (202, 3, 230, 249), (314, 315, 316, 317), (111, 201, 264, 311), (318, 319, 320, 321), (322, 323, 324, 325), (326, 327, 328, 329), (330, 331, 332, 333), (334, 335, 336, 337), (338, 339, 340, 341), (124, 79, 269, 268), (79, 117, 270, 269), (117, 250, 271, 270), (250, 124, 268, 271), (182, 55, 273, 272), (55, 114, 274, 273), (114, 191, 275, 274), (191, 182, 272, 275), (79, 46, 277, 276), (46, 112, 278, 277), (112, 117, 279, 278), (117, 79, 276, 279), (166, 30, 281, 280), (30, 257, 282, 281), (257, 254, 283, 282), (254, 166, 280, 283), (55, 124, 285, 284), (124, 250, 286, 285), (250, 114, 287, 286), (114, 55, 284, 287), (46, 166, 289, 288), (166, 254, 290, 289), (254, 112, 291, 290), (112, 46, 288, 291), (200, 182, 293, 292), (182, 191, 294, 293), (191, 201, 295, 294), (201, 200, 292, 295), (264, 263, 300, 301), (261, 265, 302, 298), (266, 267, 304, 303), (311, 264, 301, 296), (265, 262, 299, 302), (260, 266, 303, 297), (262, 260, 297, 299), (263, 261, 298, 300), (253, 252, 309, 310), (251, 115, 306, 308), (113, 116, 307, 305), (115, 256, 312, 306), (116, 251, 308, 307), (252, 113, 305, 309), (256, 258, 110, 312), (110, 255, 313, 312), (255, 111, 311, 313), (309, 303, 304, 310), (305, 297, 303, 309), (305, 307, 299, 297), (299, 307, 308, 302), (302, 308, 306, 298), (298, 306, 312, 300), (313, 311, 296, 259), (300, 312, 313, 301), (296, 301, 313, 259), (117, 112, 315, 314), (112, 260, 316, 315), (260, 262, 317, 316), (262, 117, 314, 317), (112, 254, 319, 318), (254, 266, 320, 319), (266, 260, 321, 320), (260, 112, 318, 321), (201, 191, 323, 322), (191, 263, 324, 323), (263, 264, 325, 324), (264, 201, 322, 325), (250, 117, 327, 326), (117, 262, 328, 327), (262, 265, 329, 328), (265, 250, 326, 329), (114, 250, 331, 330), (250, 265, 332, 331), (265, 261, 333, 332), (261, 114, 330, 333), (254, 257, 335, 334), (257, 267, 336, 335), (267, 266, 337, 336), (266, 254, 334, 337), (191, 114, 339, 338), (114, 261, 340, 339), (261, 263, 341, 340), (263, 191, 338, 341)])
_uv = me_cube_001.uv_layers.new(name='UVMap')
_uv.uv.foreach_set('vector', [0.4991, 0.1252, 0.6231, 0.1255, 0.625, 0.25, 0.5, 0.25, 0.5, 0.9607, 0.625, 0.9607, 0.625, 1.0, 0.5, 1.0, 0.625, 0.2893, 0.625, 0.25, 0.625, 0.25, 0.625, 0.2893, 0.375, 0.362, 0.375, 0.375, 0.375, 0.375, 0.375, 0.362, 0.5, 0.362, 0.625, 0.362, 0.625, 0.375, 0.5, 0.375, 0.8357, 0.625, 0.875, 0.625, 0.875, 0.75, 0.8357, 0.75, 0.6241, 0.1252, 0.625, 0.0, 0.625, 0.0, 0.625, 0.125, 0.625, 0.888, 0.625, 0.875, 0.625, 0.875, 0.625, 0.888, 0.0, 0.0, 0.0, 0.0, 0.0, 0.0, 0.0, 0.0, 0.375, 0.9607, 0.375, 1.0, 0.375, 1.0, 0.375, 0.9607, 0.375, 0.1248, 0.375, 0.25, 0.375, 0.25, 0.375, 0.1249, 0.375, 0.9607, 0.375, 1.0, 0.375, 1.0, 0.375, 0.9607, 0.375, 0.1249, 0.375, 0.25, 0.375, 0.25, 0.375, 0.1251, 0.375, 0.1249, 0.375, 0.25, 0.375, 0.25, 0.375, 0.1249, 0.375, 0.362, 0.375, 0.375, 0.375, 0.375, 0.375, 0.362, 0.375, 0.3621, 0.375, 0.3687, 0.375, 0.3687, 0.375, 0.3621, 0.375, 0.9607, 0.375, 1.0, 0.375, 1.0, 0.375, 0.9607, 0.375, 0.9607, 0.375, 1.0, 0.375, 1.0, 0.375, 0.9607, 0.375, 0.3529, 0.375, 0.3527, 0.375, 0.3527, 0.375, 0.3529, 0.375, 0.9607, 0.375, 1.0, 0.375, 1.0, 0.375, 0.9607, 0.375, 0.1251, 0.375, 0.25, 0.375, 0.25, 0.375, 0.125, 0.375, 0.125, 0.375, 0.25, 0.375, 0.2663, 0.375, 0.1293, 0.375, 0.362, 0.375, 0.375, 0.375, 0.375, 0.375, 0.362, 0.375, 0.3343, 0.375, 0.349, 0.375, 0.349, 0.375, 0.3343, 0.375, 0.888, 0.375, 0.901, 0.375, 0.901, 0.375, 0.888, 0.375, 0.3343, 0.375, 0.349, 0.375, 0.349, 0.375, 0.3343, 0.375, 0.888, 0.375, 0.901, 0.375, 0.901, 0.375, 0.888, 0.375, 0.888, 0.375, 0.901, 0.375, 0.901, 0.375, 0.888, 0.375, 0.3343, 0.375, 0.349, 0.375, 0.349, 0.375, 0.3343, 0.375, 0.3343, 0.375, 0.349, 0.375, 0.349, 0.375, 0.3343, 0.375, 0.888, 0.375, 0.901, 0.375, 0.901, 0.375, 0.888, 0.375, 0.888, 0.375, 0.901, 0.375, 0.901, 0.375, 0.888, 0.625, 0.9157, 0.625, 0.901, 0.625, 0.901, 0.625, 0.9157, 0.763, 0.625, 0.776, 0.625, 0.776, 0.75, 0.763, 0.75, 0.5, 0.3343, 0.625, 0.3343, 0.625, 0.349, 0.5, 0.349, 0.375, 0.3343, 0.375, 0.349, 0.375, 0.349, 0.375, 0.3343, 0.625, 0.362, 0.625, 0.349, 0.625, 0.349, 0.625, 0.362, 0.5, 0.888, 0.625, 0.888, 0.625, 0.901, 0.5, 0.901, 0.375, 0.3028, 0.375, 0.3197, 0.375, 0.3197, 0.375, 0.3028, 0.5, 0.3028, 0.625, 0.3028, 0.625, 0.3197, 0.5, 0.3197, 0.625, 0.9472, 0.625, 0.9303, 0.625, 0.9303, 0.625, 0.9472, 0.375, 0.3028, 0.375, 0.3197, 0.375, 0.3197, 0.375, 0.3028, 0.375, 0.3028, 0.375, 0.3197, 0.375, 0.3197, 0.375, 0.3028, 0.375, 0.3028, 0.375, 0.3197, 0.375, 0.3197, 0.375, 0.3028, 0.375, 0.3028, 0.375, 0.3197, 0.375, 0.3222, 0.375, 0.3047, 0.375, 0.923, 0.375, 0.9303, 0.375, 0.9303, 0.375, 0.923, 0.375, 0.923, 0.375, 0.9303, 0.375, 0.9303, 0.375, 0.923, 0.375, 0.923, 0.375, 0.9303, 0.375, 0.9303, 0.375, 0.923, 0.375, 0.923, 0.375, 0.9303, 0.375, 0.9303, 0.375, 0.923, 0.375, 0.923, 0.375, 0.9303, 0.375, 0.9303, 0.375, 0.923, 0.798, 0.625, 0.8053, 0.625, 0.8053, 0.75, 0.798, 0.75, 0.625, 0.327, 0.625, 0.3197, 0.625, 0.3197, 0.625, 0.327, 0.5, 0.923, 0.625, 0.923, 0.625, 0.9303, 0.5, 0.9303, 0.5, 0.901, 0.625, 0.901, 0.625, 0.9157, 0.5, 0.9157, 0.625, 0.349, 0.625, 0.3343, 0.625, 0.3343, 0.625, 0.349, 0.776, 0.625, 0.7907, 0.625, 0.7907, 0.75, 0.776, 0.75, 0.375, 0.901, 0.375, 0.9157, 0.375, 0.9157, 0.375, 0.901, 0.375, 0.901, 0.375, 0.9157, 0.375, 0.9157, 0.375, 0.901, 0.375, 0.901, 0.375, 0.9157, 0.375, 0.9157, 0.375, 0.901, 0.375, 0.901, 0.375, 0.9157, 0.375, 0.9157, 0.375, 0.901, 0.375, 0.901, 0.375, 0.9157, 0.375, 0.9157, 0.375, 0.901, 0.375, 0.327, 0.375, 0.3343, 0.375, 0.3343, 0.375, 0.327, 0.5, 0.327, 0.625, 0.327, 0.625, 0.3343, 0.5, 0.3343, 0.625, 0.923, 0.625, 0.9157, 0.625, 0.9157, 0.625, 0.923, 0.375, 0.3197, 0.375, 0.3197, 0.375, 0.3197, 0.375, 0.3197, 0.375, 0.3343, 0.375, 0.3343, 0.375, 0.3343, 0.375, 0.3343, 0.375, 0.327, 0.375, 0.3343, 0.375, 0.3343, 0.375, 0.327, 0.375, 0.327, 0.375, 0.3343, 0.375, 0.3343, 0.375, 0.327, 0.375, 0.3713, 0.375, 0.3687, 0.375, 0.375, 0.375, 0.375, 0.375, 0.3711, 0.375, 0.3713, 0.375, 0.375, 0.375, 0.375, 0.375, 0.3621, 0.375, 0.3554, 0.375, 0.349, 0.375, 0.362, 0.375, 0.362, 0.375, 0.3711, 0.375, 0.375, 0.375, 0.362, 0.375, 0.3527, 0.375, 0.3529, 0.375, 0.349, 0.375, 0.349, 0.375, 0.3554, 0.375, 0.3527, 0.375, 0.349, 0.375, 0.349, 0.375, 0.3621, 0.375, 0.3647, 0.375, 0.3689, 0.375, 0.3621, 0.375, 0.3621, 0.375, 0.3689, 0.375, 0.3685, 0.375, 0.362, 0.375, 0.3687, 0.375, 0.3713, 0.375, 0.3713, 0.375, 0.3687, 0.375, 0.3527, 0.375, 0.3554, 0.375, 0.3554, 0.375, 0.3527, 0.375, 0.362, 0.375, 0.3529, 0.375, 0.3529, 0.375, 0.362, 0.375, 0.3713, 0.375, 0.3711, 0.375, 0.3711, 0.375, 0.3713, 0.375, 0.3689, 0.375, 0.3647, 0.375, 0.3687, 0.375, 0.3713, 0.375, 0.3685, 0.375, 0.3689, 0.375, 0.3713, 0.375, 0.3711, 0.375, 0.3621, 0.375, 0.3596, 0.375, 0.3554, 0.375, 0.3621, 0.375, 0.362, 0.375, 0.3685, 0.375, 0.3711, 0.375, 0.362, 0.375, 0.3552, 0.375, 0.3555, 0.375, 0.3529, 0.375, 0.3527, 0.375, 0.3596, 0.375, 0.3552, 0.375, 0.3527, 0.375, 0.3554, 0.375, 0.3197, 0.375, 0.3197, 0.375, 0.3197, 0.375, 0.3197, 0.375, 0.3343, 0.375, 0.3343, 0.375, 0.3343, 0.375, 0.3343, 0.375, 0.327, 0.375, 0.3197, 0.375, 0.3197, 0.375, 0.327, 0.375, 0.3343, 0.375, 0.3343, 0.375, 0.3343, 0.375, 0.3343, 0.375, 0.327, 0.375, 0.3343, 0.375, 0.3343, 0.375, 0.327, 0.375, 0.3197, 0.375, 0.3197, 0.375, 0.3197, 0.375, 0.3197, 0.375, 0.327, 0.375, 0.3343, 0.375, 0.3343, 0.375, 0.327, 0.375, 0.327, 0.375, 0.3343, 0.375, 0.3343, 0.375, 0.327, 0.375, 0.3343, 0.375, 0.3343, 0.375, 0.3343, 0.375, 0.3343, 0.375, 0.3197, 0.375, 0.3197, 0.375, 0.3197, 0.375, 0.3197, 0.375, 0.327, 0.375, 0.3197, 0.375, 0.3197, 0.375, 0.327, 0.375, 0.327, 0.375, 0.3343, 0.375, 0.3343, 0.375, 0.327, 0.375, 0.3282, 0.375, 0.3331, 0.375, 0.3331, 0.375, 0.3282, 0.375, 0.901, 0.375, 0.9157, 0.375, 0.9157, 0.375, 0.901, 0.375, 0.923, 0.375, 0.9303, 0.375, 0.9303, 0.375, 0.923, 0.375, 0.3071, 0.375, 0.319, 0.375, 0.3152, 0.375, 0.3041, 0.375, 0.888, 0.375, 0.901, 0.375, 0.901, 0.375, 0.888, 0.375, 0.3368, 0.375, 0.3465, 0.375, 0.3463, 0.375, 0.337, 0.375, 0.3656, 0.375, 0.3714, 0.375, 0.3715, 0.375, 0.3655, 0.375, 0.1293, 0.375, 0.2663, 0.375, 0.25, 0.375, 0.1249, 0.375, 0.9607, 0.375, 1.0, 0.375, 1.0, 0.375, 0.9607, 0.375, 0.9157, 0.375, 0.923, 0.375, 0.923, 0.375, 0.9157, 0.375, 0.3226, 0.375, 0.3262, 0.375, 0.3257, 0.375, 0.3191, 0.375, 0.3197, 0.375, 0.327, 0.375, 0.327, 0.375, 0.3197, 0.375, 0.3343, 0.375, 0.327, 0.375, 0.327, 0.375, 0.3343, 0.375, 0.3197, 0.375, 0.327, 0.375, 0.327, 0.375, 0.3197, 0.375, 0.3197, 0.375, 0.327, 0.375, 0.327, 0.375, 0.3197, 0.375, 0.3197, 0.375, 0.327, 0.375, 0.327, 0.375, 0.3197, 0.375, 0.3343, 0.375, 0.327, 0.375, 0.327, 0.375, 0.3343, 0.375, 0.3197, 0.375, 0.327, 0.375, 0.327, 0.375, 0.3222, 0.375, 0.3197, 0.375, 0.327, 0.375, 0.327, 0.375, 0.3197, 0.625, 0.9303, 0.625, 0.923, 0.625, 0.923, 0.625, 0.9303, 0.5, 0.3197, 0.625, 0.3197, 0.625, 0.327, 0.5, 0.327, 0.375, 0.3197, 0.375, 0.327, 0.375, 0.327, 0.375, 0.3197, 0.5, 0.9157, 0.625, 0.9157, 0.625, 0.923, 0.5, 0.923, 0.625, 0.3343, 0.625, 0.327, 0.625, 0.327, 0.625, 0.3343, 0.7907, 0.625, 0.798, 0.625, 0.798, 0.75, 0.7907, 0.75, 0.375, 0.9157, 0.375, 0.923, 0.375, 0.923, 0.375, 0.9157, 0.375, 0.9157, 0.375, 0.923, 0.375, 0.923, 0.375, 0.9157, 0.375, 0.9157, 0.375, 0.923, 0.375, 0.923, 0.375, 0.9157, 0.375, 0.9157, 0.375, 0.923, 0.375, 0.923, 0.375, 0.9157, 0.375, 0.9157, 0.375, 0.923, 0.375, 0.923, 0.375, 0.9157, 0.7907, 0.5, 0.798, 0.5, 0.798, 0.625, 0.7907, 0.625, 0.375, 0.0, 0.375, 0.1293, 0.375, 0.1249, 0.375, 0.0, 0.776, 0.5, 0.7907, 0.5, 0.7907, 0.625, 0.776, 0.625, 0.798, 0.5, 0.8053, 0.5, 0.8053, 0.625, 0.798, 0.625, 0.763, 0.5, 0.776, 0.5, 0.776, 0.625, 0.763, 0.625, 0.375, 0.0, 0.375, 0.125, 0.375, 0.1293, 0.375, 0.0, 0.375, 0.0, 0.375, 0.1251, 0.375, 0.125, 0.375, 0.0, 0.375, 0.0, 0.375, 0.1249, 0.375, 0.1249, 0.375, 0.0, 0.375, 0.0, 0.375, 0.1249, 0.375, 0.1251, 0.375, 0.0, 0.375, 0.0, 0.375, 0.1248, 0.375, 0.1249, 0.375, 0.0, 0.0, 0.0, 0.0, 0.0, 0.0, 0.0, 0.0, 0.0, 0.625, 0.25, 0.6241, 0.1252, 0.625, 0.125, 0.625, 0.25, 0.8357, 0.5, 0.875, 0.5, 0.875, 0.625, 0.8357, 0.625, 0.5, 0.0, 0.625, 0.0, 0.6231, 0.1255, 0.4991, 0.1252, 0.75, 0.5, 0.763, 0.5, 0.763, 0.625, 0.75, 0.625, 0.375, 0.3523, 0.375, 0.3587, 0.375, 0.3588, 0.375, 0.3522, 0.375, 0.875, 0.375, 0.888, 0.375, 0.888, 0.375, 0.875, 0.375, 0.3555, 0.375, 0.362, 0.375, 0.362, 0.375, 0.3529, 0.375, 0.3647, 0.375, 0.3621, 0.375, 0.3621, 0.375, 0.3687, 0.375, 0.3711, 0.375, 0.362, 0.375, 0.362, 0.375, 0.3711, 0.375, 0.3552, 0.375, 0.3621, 0.375, 0.362, 0.375, 0.3555, 0.375, 0.3596, 0.375, 0.3621, 0.375, 0.3621, 0.375, 0.3552, 0.375, 0.3529, 0.375, 0.362, 0.375, 0.362, 0.375, 0.349, 0.375, 0.3687, 0.375, 0.3621, 0.375, 0.362, 0.375, 0.375, 0.5, 0.875, 0.625, 0.875, 0.625, 0.888, 0.5, 0.888, 0.625, 0.375, 0.625, 0.362, 0.625, 0.362, 0.625, 0.375, 0.75, 0.625, 0.763, 0.625, 0.763, 0.75, 0.75, 0.75, 0.375, 0.875, 0.375, 0.888, 0.375, 0.888, 0.375, 0.875, 0.375, 0.875, 0.375, 0.888, 0.375, 0.888, 0.375, 0.875, 0.375, 0.875, 0.375, 0.888, 0.375, 0.888, 0.375, 0.875, 0.375, 0.875, 0.375, 0.888, 0.375, 0.888, 0.375, 0.875, 0.375, 0.875, 0.375, 0.888, 0.375, 0.888, 0.375, 0.875, 0.375, 0.349, 0.375, 0.362, 0.375, 0.362, 0.375, 0.349, 0.375, 0.3554, 0.375, 0.3621, 0.375, 0.3621, 0.375, 0.3554, 0.375, 0.349, 0.375, 0.362, 0.375, 0.362, 0.375, 0.349, 0.625, 0.901, 0.625, 0.888, 0.625, 0.888, 0.625, 0.901, 0.5, 0.349, 0.625, 0.349, 0.625, 0.362, 0.5, 0.362, 0.375, 0.349, 0.375, 0.362, 0.375, 0.362, 0.375, 0.349, 0.8053, 0.5, 0.8222, 0.5, 0.8222, 0.625, 0.8053, 0.625, 0.375, 0.9303, 0.375, 0.9472, 0.375, 0.9472, 0.375, 0.9303, 0.375, 0.2933, 0.375, 0.3015, 0.375, 0.2983, 0.375, 0.2914, 0.375, 0.2893, 0.375, 0.3028, 0.375, 0.3047, 0.375, 0.2907, 0.375, 0.2893, 0.375, 0.3028, 0.375, 0.3028, 0.375, 0.2893, 0.375, 0.2893, 0.375, 0.3028, 0.375, 0.3028, 0.375, 0.2893, 0.375, 0.2893, 0.375, 0.3028, 0.375, 0.3028, 0.375, 0.2893, 0.625, 0.9607, 0.625, 0.9472, 0.625, 0.9472, 0.625, 0.9607, 0.5, 0.2893, 0.625, 0.2893, 0.625, 0.3028, 0.5, 0.3028, 0.375, 0.2893, 0.375, 0.3028, 0.375, 0.3028, 0.375, 0.2893, 0.375, 0.9303, 0.375, 0.9472, 0.375, 0.9472, 0.375, 0.9303, 0.375, 0.9303, 0.375, 0.9472, 0.375, 0.9472, 0.375, 0.9303, 0.375, 0.9303, 0.375, 0.9472, 0.375, 0.9472, 0.375, 0.9303, 0.375, 0.9303, 0.375, 0.9472, 0.375, 0.9472, 0.375, 0.9303, 0.375, 0.9303, 0.375, 0.9472, 0.375, 0.9472, 0.375, 0.9303, 0.8053, 0.625, 0.8222, 0.625, 0.8222, 0.75, 0.8053, 0.75, 0.625, 0.3197, 0.625, 0.3028, 0.625, 0.3028, 0.625, 0.3197, 0.5, 0.9303, 0.625, 0.9303, 0.625, 0.9472, 0.5, 0.9472, 0.375, 0.25, 0.375, 0.2893, 0.375, 0.2893, 0.375, 0.25, 0.5, 0.25, 0.625, 0.25, 0.625, 0.2893, 0.5, 0.2893, 0.625, 1.0, 0.625, 0.9607, 0.625, 0.9607, 0.625, 1.0, 0.375, 0.25, 0.375, 0.2893, 0.375, 0.2893, 0.375, 0.25, 0.375, 0.25, 0.375, 0.2893, 0.375, 0.2893, 0.375, 0.25, 0.375, 0.25, 0.375, 0.2893, 0.375, 0.2893, 0.375, 0.25, 0.375, 0.25, 0.375, 0.2893, 0.375, 0.2907, 0.375, 0.2663, 0.375, 0.2663, 0.375, 0.2907, 0.375, 0.288, 0.375, 0.25, 0.8222, 0.5, 0.8357, 0.5, 0.8357, 0.625, 0.8222, 0.625, 0.375, 0.9472, 0.375, 0.9607, 0.375, 0.9607, 0.375, 0.9472, 0.375, 0.9472, 0.375, 0.9607, 0.375, 0.9607, 0.375, 0.9472, 0.375, 0.9472, 0.375, 0.9607, 0.375, 0.9607, 0.375, 0.9472, 0.375, 0.9472, 0.375, 0.9607, 0.375, 0.9607, 0.375, 0.9472, 0.375, 0.9472, 0.375, 0.9607, 0.375, 0.9607, 0.375, 0.9472, 0.375, 0.9472, 0.375, 0.9607, 0.375, 0.9607, 0.375, 0.9472, 0.8222, 0.625, 0.8357, 0.625, 0.8357, 0.75, 0.8222, 0.75, 0.625, 0.3028, 0.625, 0.2893, 0.625, 0.2893, 0.625, 0.3028, 0.5, 0.9472, 0.625, 0.9472, 0.625, 0.9607, 0.5, 0.9607, 0.375, 0.9472, 0.5, 0.9472, 0.5, 0.9607, 0.375, 0.9607, 0.375, 0.25, 0.5, 0.25, 0.5, 0.2893, 0.375, 0.2893, 0.375, 0.9303, 0.5, 0.9303, 0.5, 0.9472, 0.375, 0.9472, 0.375, 0.2893, 0.5, 0.2893, 0.5, 0.3028, 0.375, 0.3028, 0.375, 0.349, 0.5, 0.349, 0.5, 0.362, 0.375, 0.362, 0.375, 0.875, 0.5, 0.875, 0.5, 0.888, 0.375, 0.888, 0.375, 0.0, 0.5, 0.0, 0.4991, 0.1252, 0.375, 0.1248, 0.375, 0.9157, 0.5, 0.9157, 0.5, 0.923, 0.375, 0.923, 0.375, 0.3197, 0.5, 0.3197, 0.5, 0.327, 0.375, 0.327, 0.375, 0.327, 0.5, 0.327, 0.5, 0.3343, 0.375, 0.3343, 0.375, 0.901, 0.5, 0.901, 0.5, 0.9157, 0.375, 0.9157, 0.375, 0.923, 0.5, 0.923, 0.5, 0.9303, 0.375, 0.9303, 0.375, 0.3028, 0.5, 0.3028, 0.5, 0.3197, 0.375, 0.3197, 0.375, 0.888, 0.5, 0.888, 0.5, 0.901, 0.375, 0.901, 0.375, 0.3343, 0.5, 0.3343, 0.5, 0.349, 0.375, 0.349, 0.375, 0.362, 0.5, 0.362, 0.5, 0.375, 0.375, 0.375, 0.375, 0.9607, 0.5, 0.9607, 0.5, 1.0, 0.375, 1.0, 0.375, 0.1248, 0.4991, 0.1252, 0.5, 0.25, 0.375, 0.25, 0.625, 0.3028, 0.625, 0.2893, 0.625, 0.2893, 0.625, 0.3028, 0.625, 1.0, 0.625, 0.9607, 0.625, 0.9607, 0.625, 1.0, 0.625, 0.3197, 0.625, 0.3028, 0.625, 0.3028, 0.625, 0.3197, 0.625, 0.9607, 0.625, 0.9472, 0.625, 0.9472, 0.625, 0.9607, 0.625, 0.901, 0.625, 0.888, 0.625, 0.888, 0.625, 0.901, 0.625, 0.375, 0.625, 0.362, 0.625, 0.362, 0.625, 0.375, 0.625, 0.25, 0.6231, 0.1255, 0.6241, 0.1252, 0.625, 0.25, 0.0, 0.0, 0.0, 0.0, 0.0, 0.0, 0.0, 0.0, 0.625, 0.3343, 0.625, 0.327, 0.625, 0.327, 0.625, 0.3343, 0.625, 0.9303, 0.625, 0.923, 0.625, 0.923, 0.625, 0.9303, 0.625, 0.923, 0.625, 0.9157, 0.625, 0.9157, 0.625, 0.923, 0.625, 0.349, 0.625, 0.3343, 0.625, 0.3343, 0.625, 0.349, 0.625, 0.327, 0.625, 0.3197, 0.625, 0.3197, 0.625, 0.327, 0.625, 0.9472, 0.625, 0.9303, 0.625, 0.9303, 0.625, 0.9472, 0.625, 0.362, 0.625, 0.349, 0.625, 0.349, 0.625, 0.362, 0.625, 0.9157, 0.625, 0.901, 0.625, 0.901, 0.625, 0.9157, 0.0, 0.0, 0.0, 0.0, 0.0, 0.0, 0.0, 0.0, 0.625, 0.888, 0.625, 0.875, 0.625, 0.875, 0.625, 0.888, 0.6231, 0.1255, 0.625, 0.0, 0.625, 0.0, 0.6241, 0.1252, 0.625, 0.2893, 0.625, 0.25, 0.625, 0.25, 0.625, 0.2893, 0.375, 0.3352, 0.375, 0.3481, 0.375, 0.3481, 0.375, 0.3353, 0.375, 0.25, 0.375, 0.288, 0.375, 0.288, 0.375, 0.25, 0.375, 0.3501, 0.375, 0.3609, 0.375, 0.3608, 0.375, 0.3502, 0.375, 0.289, 0.375, 0.3001, 0.375, 0.3001, 0.375, 0.289, 0.375, 0.3274, 0.375, 0.3339, 0.375, 0.3339, 0.375, 0.3274, 0.375, 0.3178, 0.375, 0.3265, 0.375, 0.3265, 0.375, 0.3179, 0.375, 0.363, 0.375, 0.374, 0.375, 0.3739, 0.375, 0.3631, 0.375, 0.3019, 0.375, 0.3165, 0.375, 0.3165, 0.375, 0.3019, 0.375, 0.327, 0.375, 0.3343, 0.375, 0.3331, 0.375, 0.3282, 0.375, 0.3343, 0.375, 0.3343, 0.375, 0.3331, 0.375, 0.3331, 0.375, 0.3343, 0.375, 0.327, 0.375, 0.3282, 0.375, 0.3331, 0.375, 0.327, 0.375, 0.327, 0.375, 0.3282, 0.375, 0.3282, 0.375, 0.3047, 0.375, 0.3222, 0.375, 0.319, 0.375, 0.3071, 0.375, 0.3222, 0.375, 0.3173, 0.375, 0.3152, 0.375, 0.319, 0.375, 0.3173, 0.375, 0.3011, 0.375, 0.3041, 0.375, 0.3152, 0.375, 0.3011, 0.375, 0.3047, 0.375, 0.3071, 0.375, 0.3041, 0.375, 0.3343, 0.375, 0.349, 0.375, 0.3465, 0.375, 0.3368, 0.375, 0.349, 0.375, 0.349, 0.375, 0.3463, 0.375, 0.3465, 0.375, 0.349, 0.375, 0.3343, 0.375, 0.337, 0.375, 0.3463, 0.375, 0.3343, 0.375, 0.3343, 0.375, 0.3368, 0.375, 0.337, 0.375, 0.362, 0.375, 0.375, 0.375, 0.3714, 0.375, 0.3656, 0.375, 0.375, 0.375, 0.375, 0.375, 0.3715, 0.375, 0.3714, 0.375, 0.375, 0.375, 0.362, 0.375, 0.3655, 0.375, 0.3715, 0.375, 0.362, 0.375, 0.362, 0.375, 0.3656, 0.375, 0.3655, 0.375, 0.3222, 0.375, 0.327, 0.375, 0.3262, 0.375, 0.3226, 0.375, 0.327, 0.375, 0.327, 0.375, 0.3257, 0.375, 0.3262, 0.375, 0.327, 0.375, 0.3173, 0.375, 0.3191, 0.375, 0.3257, 0.375, 0.3173, 0.375, 0.3222, 0.375, 0.3226, 0.375, 0.3191, 0.375, 0.349, 0.375, 0.362, 0.375, 0.3587, 0.375, 0.3523, 0.375, 0.362, 0.375, 0.362, 0.375, 0.3588, 0.375, 0.3587, 0.375, 0.362, 0.375, 0.349, 0.375, 0.3522, 0.375, 0.3588, 0.375, 0.349, 0.375, 0.349, 0.375, 0.3523, 0.375, 0.3522, 0.375, 0.2907, 0.375, 0.3047, 0.375, 0.3015, 0.375, 0.2933, 0.375, 0.3047, 0.375, 0.3011, 0.375, 0.2983, 0.375, 0.3015, 0.375, 0.3011, 0.375, 0.288, 0.375, 0.2914, 0.375, 0.2983, 0.375, 0.288, 0.375, 0.2907, 0.375, 0.2933, 0.375, 0.2914, 0.375, 0.288, 0.375, 0.3011, 0.375, 0.3011, 0.375, 0.288, 0.375, 0.3173, 0.375, 0.327, 0.375, 0.327, 0.375, 0.3173, 0.375, 0.362, 0.375, 0.375, 0.375, 0.375, 0.375, 0.362, 0.375, 0.25, 0.375, 0.288, 0.375, 0.288, 0.375, 0.25, 0.375, 0.327, 0.375, 0.3343, 0.375, 0.3343, 0.375, 0.327, 0.375, 0.349, 0.375, 0.362, 0.375, 0.362, 0.375, 0.349, 0.375, 0.3343, 0.375, 0.349, 0.375, 0.349, 0.375, 0.3343, 0.375, 0.3011, 0.375, 0.3173, 0.375, 0.3173, 0.375, 0.3011, 0.375, 0.875, 0.375, 0.888, 0.375, 0.888, 0.375, 0.875, 0.375, 0.923, 0.375, 0.9303, 0.375, 0.9303, 0.375, 0.923, 0.375, 0.901, 0.375, 0.9157, 0.375, 0.9157, 0.375, 0.901, 0.375, 0.9303, 0.375, 0.9472, 0.375, 0.9472, 0.375, 0.9303, 0.375, 0.9157, 0.375, 0.923, 0.375, 0.923, 0.375, 0.9157, 0.375, 0.888, 0.375, 0.901, 0.375, 0.901, 0.375, 0.888, 0.375, 0.9472, 0.375, 0.9607, 0.375, 1.0, 0.375, 0.9472, 0.375, 0.0, 0.375, 0.1249, 0.375, 0.1249, 0.375, 0.0, 0.375, 0.1249, 0.375, 0.25, 0.375, 0.25, 0.375, 0.1249, 0.375, 0.888, 0.375, 0.362, 0.375, 0.375, 0.375, 0.875, 0.375, 0.901, 0.375, 0.349, 0.375, 0.362, 0.375, 0.888, 0.375, 0.901, 0.375, 0.9157, 0.375, 0.3343, 0.375, 0.349, 0.375, 0.3343, 0.375, 0.9157, 0.375, 0.923, 0.375, 0.327, 0.375, 0.327, 0.375, 0.923, 0.375, 0.9303, 0.375, 0.3173, 0.375, 0.3173, 0.375, 0.9303, 0.375, 0.9472, 0.375, 0.3011, 0.375, 0.1249, 0.375, 0.25, 0.375, 0.25, 0.0, 0.0, 0.375, 0.3011, 0.375, 0.9472, 0.375, 0.1249, 0.375, 0.288, 0.375, 0.25, 0.375, 0.288, 0.375, 0.1249, 0.0, 0.0, 0.375, 0.3343, 0.375, 0.349, 0.375, 0.3481, 0.375, 0.3352, 0.375, 0.349, 0.375, 0.349, 0.375, 0.3481, 0.375, 0.3481, 0.375, 0.349, 0.375, 0.3343, 0.375, 0.3353, 0.375, 0.3481, 0.375, 0.3343, 0.375, 0.3343, 0.375, 0.3352, 0.375, 0.3353, 0.375, 0.349, 0.375, 0.362, 0.375, 0.3609, 0.375, 0.3501, 0.375, 0.362, 0.375, 0.362, 0.375, 0.3608, 0.375, 0.3609, 0.375, 0.362, 0.375, 0.349, 0.375, 0.3502, 0.375, 0.3608, 0.375, 0.349, 0.375, 0.349, 0.375, 0.3501, 0.375, 0.3502, 0.375, 0.288, 0.375, 0.3011, 0.375, 0.3001, 0.375, 0.289, 0.375, 0.3011, 0.375, 0.3011, 0.375, 0.3001, 0.375, 0.3001, 0.375, 0.3011, 0.375, 0.288, 0.375, 0.289, 0.375, 0.3001, 0.375, 0.288, 0.375, 0.288, 0.375, 0.289, 0.375, 0.289, 0.375, 0.327, 0.375, 0.3343, 0.375, 0.3339, 0.375, 0.3274, 0.375, 0.3343, 0.375, 0.3343, 0.375, 0.3339, 0.375, 0.3339, 0.375, 0.3343, 0.375, 0.327, 0.375, 0.3274, 0.375, 0.3339, 0.375, 0.327, 0.375, 0.327, 0.375, 0.3274, 0.375, 0.3274, 0.375, 0.3173, 0.375, 0.327, 0.375, 0.3265, 0.375, 0.3178, 0.375, 0.327, 0.375, 0.327, 0.375, 0.3265, 0.375, 0.3265, 0.375, 0.327, 0.375, 0.3173, 0.375, 0.3179, 0.375, 0.3265, 0.375, 0.3173, 0.375, 0.3173, 0.375, 0.3178, 0.375, 0.3179, 0.375, 0.362, 0.375, 0.375, 0.375, 0.374, 0.375, 0.363, 0.375, 0.375, 0.375, 0.375, 0.375, 0.3739, 0.375, 0.374, 0.375, 0.375, 0.375, 0.362, 0.375, 0.3631, 0.375, 0.3739, 0.375, 0.362, 0.375, 0.362, 0.375, 0.363, 0.375, 0.3631, 0.375, 0.3011, 0.375, 0.3173, 0.375, 0.3165, 0.375, 0.3019, 0.375, 0.3173, 0.375, 0.3173, 0.375, 0.3165, 0.375, 0.3165, 0.375, 0.3173, 0.375, 0.3011, 0.375, 0.3019, 0.375, 0.3165, 0.375, 0.3011, 0.375, 0.3011, 0.375, 0.3019, 0.375, 0.3019])
me_cube_001.materials.append(mat_material)
me_cube_001.update()

# ---- objects
ob_sphere = bpy.data.objects.new('Sphere', me_sphere)
ob_sphere_001 = bpy.data.objects.new('Sphere.001', me_sphere_001)
ob_sphere_002 = bpy.data.objects.new('Sphere.002', me_sphere_002)
ob_sphere_003 = bpy.data.objects.new('Sphere.003', me_sphere_003)
ob_sphere_004 = bpy.data.objects.new('Sphere.004', me_sphere_004)
ob_cube_005 = bpy.data.objects.new('Cube.005', me_cube_005)
ob_cube_001 = bpy.data.objects.new('Cube.001', me_cube_001)

# ---- transforms, parenting, visibility, modifiers, constraints
ob_sphere.location = (0.0, 0.0, 0.8575)
ob_sphere_001.location = (1.316, 0.0, 2.126)
ob_sphere_001.scale = (0.1058, 0.07372, 0.2736)
ob_sphere_002.location = (-0.8465, 0.0, 1.359)
ob_sphere_002.rotation_euler = (0.0, -0.0, 3.142)
ob_sphere_002.scale = (0.1058, 0.07372, 0.2736)
ob_sphere_003.location = (-0.6079, 0.0, 2.58)
ob_sphere_003.rotation_euler = (0.0, -0.0, 3.142)
ob_sphere_003.scale = (0.1058, 0.07372, 0.2736)
ob_sphere_004.location = (-0.01309, 0.0, 3.167)
ob_sphere_004.scale = (0.1058, 0.07372, 0.2736)
ob_cube_005.location = (0.0, -0.3505, 1.403)
ob_cube_005.rotation_euler = (-0.5795, 1.784e-07, 3.142)
ob_cube_005.scale = (0.6888, 0.6888, 0.6888)
_m = ob_cube_005.modifiers.new('Mirror', 'MIRROR')
_m.use_clip = True
ob_cube_001.location = (0.0, 0.0, 1.216)
ob_cube_001.rotation_euler = (0.0, -0.0, 3.142)
ob_cube_001.scale = (0.6888, 0.6888, 0.6888)
_m = ob_cube_001.modifiers.new('Mirror', 'MIRROR')
_m.use_clip = True

# ---- collection membership
col_collection.objects.link(ob_sphere)
col_collection.objects.link(ob_sphere_001)
col_collection.objects.link(ob_sphere_002)
col_collection.objects.link(ob_sphere_003)
col_collection.objects.link(ob_sphere_004)
col_collection.objects.link(ob_cube_005)
col_collection.objects.link(ob_cube_001)

# ---- scene / render settings (as saved in the file)
scene.frame_start = 1; scene.frame_end = 250; scene.frame_set(1)
scene.render.engine = 'BLENDER_EEVEE_NEXT'
scene.cycles.sampling_pattern = 'TABULATED_SOBOL'
scene.eevee.ray_tracing_options.trace_max_roughness = 0.0
bpy.context.view_layer.update()

# ---- added for rendering (the .blend has no active camera and no usable light): camera, sun
cam_auto = bpy.data.cameras.new('AutoCamera')
cam_auto.lens = 50.0
cam_auto.sensor_width = 36.0
cam_auto.clip_end = 1000.0
ob_auto_camera = bpy.data.objects.new('AutoCamera', cam_auto)
scene.collection.objects.link(ob_auto_camera)
ob_auto_camera.location = (4.77598, -5.45519, 5.37115)
ob_auto_camera.rotation_euler = (1.09748, -7.21219e-08, 0.694738)
scene.camera = ob_auto_camera
light_auto_sun = bpy.data.lights.new('AutoSun', 'SUN')
light_auto_sun.energy = 3.0
light_auto_sun.angle = 0.0523599
ob_auto_sun = bpy.data.objects.new('AutoSun', light_auto_sun)
scene.collection.objects.link(ob_auto_sun)
ob_auto_sun.rotation_euler = (0.872665, 0.174533, 0.523599)
bpy.context.view_layer.update()
